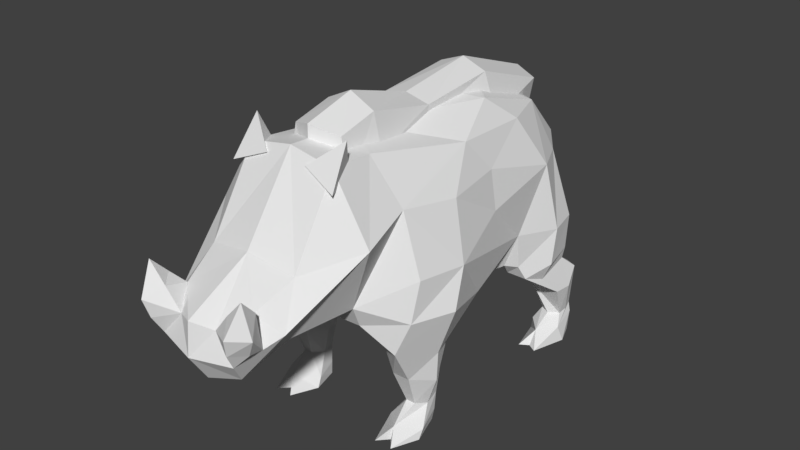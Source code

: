 # Source: BoarWalk.blend  (saved by Blender 2.77.0; exported with 4.5.12 LTS)
import bpy
from mathutils import Matrix  # noqa: F401  (used for matrix-valued properties, if any)

bpy.ops.wm.read_factory_settings(use_empty=True)
scene = bpy.context.scene
scene.name = 'Scene'

# ---- collections
col_collection_1 = bpy.data.collections.new('Collection 1'); scene.collection.children.link(col_collection_1)

# ---- world
world_world = bpy.data.worlds.new('World'); scene.world = world_world
world_world.color = (0.05088, 0.05088, 0.05088)
world_world.use_sun_shadow = False
world_world.sun_shadow_jitter_overblur = 0.0
world_world.cycles.sampling_method = 'MANUAL'

# ---- meshes
me_cube_004 = bpy.data.meshes.new('Cube.004')
me_cube_004.from_pydata([(0.3104, 0.6772, 1.062), (0.3677, 0.321, 0.7441), (0.2356, 0.766, 0.5812), (0.405, 0.4762, 1.075), (0.1818, 0.889, 0.7799), (0.4213, 0.673, 0.5566), (0.361, 0.3473, 0.5598), (0.2998, 0.3158, 0.5598), (0.4213, 0.691, 0.734), (0.4581, 0.4922, 0.5483), (0.4569, 0.5255, 0.7308), (0.4129, 0.4922, 0.4491), (0.4055, 0.6783, 0.4911), (0.2818, 0.3748, 0.4911), (0.3881, 0.3748, 0.4911), (0.2644, 0.7314, 0.4911), (0.2891, 0.6861, 0.3406), (0.2953, 0.5867, 0.3449), (0.4326, 0.7639, 0.4174), (0.31, 0.7639, 0.4174), (0.4535, 0.6861, 0.3406), (0.4473, 0.5867, 0.3449), (0.3193, 0.7214, 0.1768), (0.3193, 0.6648, 0.1742), (0.407, 0.7787, 0.1844), (0.3356, 0.7787, 0.1844), (0.4233, 0.7214, 0.1768), (0.4233, 0.6648, 0.1742), (0.2944, 0.6156, 0.1208), (0.3713, 0.5271, 0.1174), (0.4242, 0.7665, 0.1436), (0.3185, 0.7665, 0.1436), (0.4483, 0.6156, 0.1208), (0.2739, 0.6361, 0.04242), (0.3248, 0.4476, 0.04804), (0.4338, 0.7327, 0.04995), (0.3089, 0.7327, 0.04995), (0.4688, 0.6361, 0.04242), (0.4178, 0.4476, 0.04804), (0.3713, 0.4765, 0.04804), (0.3713, 0.6326, 0.1742), (0.3716, 0.8062, 0.1844), (0.3731, 0.794, 0.1436), (0.3681, 0.7914, 0.4174), (0.2412, -0.5555, 0.6112), (0.3771, 0.7602, 0.04995), (0.4119, -0.7969, 1.138), (0.3606, -0.5306, 1.204), (0.2265, -0.7969, 1.442), (0.298, -1.163, 0.8872), (0.2688, -0.7459, 0.7993), (0.2102, -0.5631, 1.422), (0.2278, -1.085, 0.8004), (0.2314, -1.034, 1.063), (0.2027, -1.351, 0.7928), (0.09896, -1.337, 0.914), (0.1655, -1.283, 0.6895), (0.1905, -1.222, 0.9706), (0.2569, -1.244, 0.8465), (0.2624, -1.319, 0.8587), (0.2203, -1.396, 0.8738), (0.2496, -1.263, 1.018), (0.3087, -1.339, 0.9481), (0.2365, -1.419, 0.9609), (0.1774, -1.342, 1.012), (0.2622, -1.342, 1.104), (0.2492, -0.7364, 1.547), (0.1963, -0.6728, 1.364), (0.1064, -0.828, 1.43), (0.2779, -0.8579, 1.361), (0.1936, 0.8358, 1.085), (0.4021, 0.0705, 0.9849), (0.3706, 0.0705, 1.181), (0.4996, -0.2928, 0.8952), (0.4108, -0.2396, 1.167), (0.09377, 0.4338, 0.5341), (0.1954, 0.0705, 0.5263), (0.1919, -0.2358, 0.5993), (0.2124, 0.2227, 1.436), (0.2058, 0.6224, 1.31), (0.3023, 0.3575, 1.32), (0.3215, -0.06047, 1.342), (0.4574, -0.5362, 0.9077), (0.4131, -0.06047, 0.6275), (0.1429, -0.4814, 0.6598), (0.1706, -0.6381, 1.283), (0.127, -0.6381, 1.498), (0.1049, 0.7563, 1.245), (0.127, 0.7563, 1.366), (0.127, -0.4383, 1.548), (0.1706, -0.4383, 1.37), (0.127, -0.07775, 1.378), (0.127, -0.07775, 1.47), (0.1988, 0.3393, 1.304), (0.127, 0.3393, 1.511), (0.3805, -0.6099, 0.546), (0.3805, -0.2116, 0.546), (0.227, -0.3754, 0.5358), (0.4416, -0.3852, 0.4732), (0.4452, -0.5802, 0.7121), (0.5237, -0.3754, 0.7121), (0.2575, -0.6947, 0.6891), (0.2384, -0.3728, 0.3116), (0.2715, -0.4918, 0.3478), (0.4257, -0.3728, 0.3116), (0.3605, -0.2539, 0.3478), (0.3605, -0.4918, 0.3478), (0.2617, -0.2683, 0.3744), (0.2715, -0.3697, 0.163), (0.2995, -0.4313, 0.1811), (0.3738, -0.3697, 0.163), (0.3528, -0.2802, 0.1693), (0.3469, -0.4313, 0.1811), (0.2979, -0.2877, 0.1678), (0.2143, -0.4811, 0.03894), (0.2692, -0.619, 0.04443), (0.4141, -0.4811, 0.03894), (0.3636, -0.3229, 0.03944), (0.3617, -0.619, 0.04443), (0.2563, -0.3383, 0.03312), (0.2231, -0.4522, 0.0815), (0.3202, -0.5472, 0.1066), (0.266, -0.3252, 0.08911), (0.4139, -0.4522, 0.0815), (0.3684, -0.3117, 0.09401), (0.3142, -0.5612, 0.03894), (-0.3104, 0.6772, 1.062), (-0.3677, 0.321, 0.7441), (-0.2356, 0.766, 0.5812), (-0.405, 0.4762, 1.075), (-0.1818, 0.889, 0.7799), (-0.4213, 0.673, 0.5566), (-0.361, 0.3473, 0.5598), (-0.2998, 0.3158, 0.5598), (-0.4213, 0.691, 0.734), (-0.4581, 0.4922, 0.5483), (-0.4569, 0.5255, 0.7308), (-0.4129, 0.4922, 0.4491), (-0.4055, 0.6783, 0.4911), (-0.2818, 0.3748, 0.4911), (-0.3881, 0.3748, 0.4911), (-0.2644, 0.7314, 0.4911), (-0.2891, 0.6861, 0.3406), (-0.2953, 0.5867, 0.3449), (-0.4326, 0.7639, 0.4174), (-0.31, 0.7639, 0.4174), (-0.4535, 0.6861, 0.3406), (-0.4473, 0.5867, 0.3449), (-0.3193, 0.7214, 0.1768), (-0.3193, 0.6648, 0.1742), (-0.407, 0.7787, 0.1844), (-0.3356, 0.7787, 0.1844), (-0.4233, 0.7214, 0.1768), (-0.4233, 0.6648, 0.1742), (-0.2944, 0.6156, 0.1208), (-0.3713, 0.5271, 0.1174), (-0.4242, 0.7665, 0.1436), (-0.3185, 0.7665, 0.1436), (-0.4483, 0.6156, 0.1208), (-0.2739, 0.6361, 0.04242), (-0.3248, 0.4476, 0.04804), (-0.4338, 0.7327, 0.04995), (-0.3089, 0.7327, 0.04995), (-0.4688, 0.6361, 0.04242), (-0.4178, 0.4476, 0.04804), (-0.3713, 0.4765, 0.04804), (-0.3713, 0.6326, 0.1742), (-0.3716, 0.8062, 0.1844), (-0.3731, 0.794, 0.1436), (-0.3681, 0.7914, 0.4174), (-0.2412, -0.5555, 0.6112), (-0.3771, 0.7602, 0.04995), (-0.4119, -0.7969, 1.138), (0.0, -0.4282, 1.457), (0.0, -0.6793, 0.6661), (0.0, -0.7969, 1.483), (-0.3606, -0.5306, 1.204), (-0.2265, -0.7969, 1.442), (-0.298, -1.163, 0.8872), (-0.2688, -0.7459, 0.7993), (0.0, -1.063, 1.108), (0.0, -1.103, 0.6361), (-0.2102, -0.5631, 1.422), (-0.2278, -1.085, 0.8004), (-0.2314, -1.034, 1.063), (0.0, -1.083, 0.7226), (0.0, -1.403, 0.781), (0.0, -1.387, 0.9414), (0.0, -1.315, 0.6421), (-0.2027, -1.351, 0.7928), (-0.09896, -1.337, 0.914), (-0.1655, -1.283, 0.6895), (0.0, -1.283, 0.6895), (-0.1905, -1.222, 0.9706), (-0.2569, -1.244, 0.8465), (-0.2624, -1.319, 0.8587), (-0.2203, -1.396, 0.8738), (-0.2496, -1.263, 1.018), (-0.3087, -1.339, 0.9481), (-0.2365, -1.419, 0.9609), (-0.1774, -1.342, 1.012), (-0.2622, -1.342, 1.104), (-0.2492, -0.7364, 1.547), (-0.1963, -0.6728, 1.364), (-0.1064, -0.828, 1.43), (-0.2779, -0.8579, 1.361), (0.0, 0.9051, 0.9372), (-0.1936, 0.8358, 1.085), (0.0, 0.8358, 0.7709), (0.0, 0.8358, 1.132), (-0.4021, 0.0705, 0.9849), (-0.3706, 0.0705, 1.181), (-0.4996, -0.2928, 0.8952), (-0.4108, -0.2396, 1.167), (0.0, 0.0705, 0.4933), (-0.09377, 0.4338, 0.5341), (-0.1954, 0.0705, 0.5263), (0.0, -0.2627, 0.5263), (-0.1919, -0.2358, 0.5993), (0.0, 0.0705, 1.476), (-0.2124, 0.2227, 1.436), (0.0, 0.4338, 1.436), (0.0, 0.6816, 1.324), (-0.2058, 0.6224, 1.31), (0.0, 0.6772, 0.6275), (-0.3023, 0.3575, 1.32), (-0.3215, -0.06047, 1.342), (-0.4574, -0.5362, 0.9077), (-0.4131, -0.06047, 0.6275), (0.0, -0.5362, 0.6656), (-0.1429, -0.4814, 0.6598), (-0.1706, -0.6381, 1.283), (-0.127, -0.6381, 1.498), (-0.1049, 0.7563, 1.245), (-0.127, 0.7563, 1.366), (-0.127, -0.4383, 1.548), (-0.1706, -0.4383, 1.37), (-0.127, -0.07775, 1.378), (-0.127, -0.07775, 1.47), (-0.1988, 0.3393, 1.304), (-0.127, 0.3393, 1.511), (0.0, 0.7968, 1.397), (0.0, 0.7968, 1.186), (0.0, -0.6977, 1.54), (0.0, -0.6977, 1.239), (0.0, -0.4383, 1.61), (0.0, -0.4383, 1.36), (0.0, -0.07775, 1.501), (0.0, -0.07775, 1.372), (0.0, 0.3393, 1.559), (0.0, 0.3393, 1.268), (-0.3805, -0.6099, 0.546), (-0.3805, -0.2116, 0.546), (-0.227, -0.3754, 0.5358), (-0.4416, -0.3852, 0.4732), (-0.4452, -0.5802, 0.7121), (-0.5237, -0.3754, 0.7121), (-0.2575, -0.6947, 0.6891), (-0.2384, -0.3728, 0.3116), (-0.2715, -0.4918, 0.3478), (-0.4257, -0.3728, 0.3116), (-0.3605, -0.2539, 0.3478), (-0.3605, -0.4918, 0.3478), (-0.2617, -0.2683, 0.3744), (-0.2715, -0.3697, 0.163), (-0.2995, -0.4313, 0.1811), (-0.3738, -0.3697, 0.163), (-0.3528, -0.2802, 0.1693), (-0.3469, -0.4313, 0.1811), (-0.2979, -0.2877, 0.1678), (-0.2143, -0.4811, 0.03894), (-0.2692, -0.619, 0.04443), (-0.4141, -0.4811, 0.03894), (-0.3636, -0.3229, 0.03944), (-0.3617, -0.619, 0.04443), (-0.2563, -0.3383, 0.03312), (-0.2231, -0.4522, 0.0815), (-0.3202, -0.5472, 0.1066), (-0.266, -0.3252, 0.08911), (-0.4139, -0.4522, 0.0815), (-0.3684, -0.3117, 0.09401), (-0.3142, -0.5612, 0.03894)], [], [(10, 1, 6, 9), (4, 8, 5, 2), (8, 0, 10), (4, 0, 8), (2, 5, 12, 15), (8, 10, 9, 5), (5, 9, 11, 12), (9, 6, 14, 11), (7, 6, 1), (17, 16, 22, 23), (18, 20, 26, 24), (19, 16, 15), (15, 12, 18, 43, 19), (12, 11, 20, 18), (11, 14, 21, 20), (22, 25, 31, 28), (25, 41, 42, 31), (20, 21, 27, 26), (21, 17, 23, 40, 27), (19, 43, 41, 25), (16, 19, 25, 22), (32, 29, 38, 37), (29, 28, 33, 34), (24, 26, 32, 30), (23, 22, 28, 29), (26, 27, 29, 32), (33, 36, 45, 35, 37), (34, 33, 37, 38, 39), (31, 42, 45, 36), (28, 31, 36, 33), (30, 32, 37, 35), (29, 39, 38), (29, 34, 39), (23, 29, 40), (27, 40, 29), (14, 13, 17, 21), (45, 42, 30, 35), (41, 43, 18, 24), (42, 41, 24, 30), (17, 13, 15, 16), (46, 51, 48), (46, 53, 49), (46, 52, 50), (46, 50, 47), (181, 52, 56, 188), (49, 53, 57, 58), (53, 180, 187, 55, 57), (174, 52, 181), (175, 53, 48), (175, 51, 173), (46, 47, 51), (46, 48, 53), (46, 49, 52), (52, 49, 58, 54, 56), (174, 50, 52), (175, 180, 53), (175, 48, 51), (186, 55, 187), (186, 56, 54), (186, 54, 55), (186, 188, 56), (62, 59, 58), (60, 54, 59), (60, 55, 54), (57, 58, 54, 55), (60, 59, 62, 63), (55, 60, 63, 64), (58, 57, 61, 62), (57, 55, 64, 61), (64, 63, 65), (62, 61, 65), (61, 64, 65), (63, 62, 65), (66, 67, 68), (66, 68, 69), (66, 69, 67), (67, 69, 68), (206, 209, 70), (206, 70, 4), (70, 79, 0), (206, 4, 208), (71, 3, 72), (72, 80, 81), (3, 79, 80), (71, 74, 73), (73, 47, 82), (72, 81, 74), (71, 73, 1), (71, 1, 3), (214, 75, 76), (214, 77, 217), (217, 84, 229), (76, 83, 77), (219, 173, 78), (47, 81, 51), (219, 78, 221), (221, 79, 222), (4, 70, 0), (208, 4, 224), (72, 3, 80), (3, 0, 79), (71, 72, 74), (73, 74, 47), (74, 81, 47), (1, 73, 83), (50, 82, 47), (50, 174, 101, 99), (174, 229, 84), (214, 76, 77), (217, 77, 84), (78, 173, 81), (221, 78, 79), (78, 81, 80), (78, 80, 79), (51, 81, 173), (241, 88, 87, 242), (89, 86, 85, 90), (250, 242, 87, 93), (244, 246, 90, 85), (92, 89, 90, 91), (94, 92, 91, 93), (246, 248, 91, 90), (88, 94, 93, 87), (248, 250, 93, 91), (92, 94, 249, 247), (89, 92, 247, 245), (86, 89, 245, 243), (94, 88, 241, 249), (86, 243, 244, 85), (2, 224, 4), (2, 15, 224), (13, 75, 224, 15), (7, 75, 13), (75, 7, 76), (7, 1, 76), (76, 1, 83), (209, 79, 70), (6, 7, 13, 14), (84, 77, 97), (77, 83, 96), (100, 99, 95, 98), (99, 101, 95), (83, 100, 98, 96), (73, 100, 83), (73, 82, 99, 100), (82, 50, 99), (174, 44, 101), (95, 101, 44), (107, 105, 111, 113), (105, 104, 110, 111), (0, 3, 10), (1, 10, 3), (120, 122, 119, 114), (121, 120, 114, 115), (106, 103, 109, 112), (103, 102, 108, 109), (102, 107, 113, 108), (104, 106, 112, 110), (96, 98, 104, 105), (77, 96, 105, 107), (44, 97, 102, 103), (97, 77, 107, 102), (98, 95, 106, 104), (95, 44, 103, 106), (125, 114, 116), (116, 118, 125), (123, 121, 118, 116), (124, 123, 116, 117), (122, 124, 117, 119), (118, 121, 125), (113, 111, 124, 122), (111, 110, 123, 124), (110, 112, 121, 123), (109, 108, 120, 121), (108, 113, 122, 120), (174, 84, 44), (97, 44, 84), (75, 214, 224), (115, 114, 125), (121, 115, 125), (112, 109, 121), (116, 114, 119, 117), (79, 209, 222), (59, 54, 58), (136, 135, 132, 127), (130, 128, 131, 134), (134, 136, 126), (130, 134, 126), (128, 141, 138, 131), (134, 131, 135, 136), (131, 138, 137, 135), (135, 137, 140, 132), (133, 127, 132), (143, 149, 148, 142), (144, 150, 152, 146), (145, 141, 142), (141, 145, 169, 144, 138), (138, 144, 146, 137), (137, 146, 147, 140), (148, 154, 157, 151), (151, 157, 168, 167), (146, 152, 153, 147), (147, 153, 166, 149, 143), (145, 151, 167, 169), (142, 148, 151, 145), (158, 163, 164, 155), (155, 160, 159, 154), (150, 156, 158, 152), (149, 155, 154, 148), (152, 158, 155, 153), (159, 163, 161, 171, 162), (160, 165, 164, 163, 159), (157, 162, 171, 168), (154, 159, 162, 157), (156, 161, 163, 158), (155, 164, 165), (155, 165, 160), (149, 166, 155), (153, 155, 166), (140, 147, 143, 139), (171, 161, 156, 168), (167, 150, 144, 169), (168, 156, 150, 167), (143, 142, 141, 139), (172, 177, 182), (172, 178, 184), (172, 179, 183), (172, 176, 179), (181, 188, 191, 183), (178, 194, 193, 184), (184, 193, 190, 187, 180), (174, 181, 183), (175, 177, 184), (175, 173, 182), (172, 182, 176), (172, 184, 177), (172, 183, 178), (185, 192, 188, 181), (183, 191, 189, 194, 178), (174, 183, 179), (174, 185, 181), (175, 184, 180), (175, 182, 177), (186, 187, 190), (186, 189, 191), (186, 190, 189), (186, 191, 188), (198, 194, 195), (196, 195, 189), (196, 189, 190), (193, 190, 189, 194), (196, 199, 198, 195), (190, 200, 199, 196), (194, 198, 197, 193), (193, 197, 200, 190), (200, 201, 199), (198, 201, 197), (197, 201, 200), (199, 201, 198), (202, 204, 203), (202, 205, 204), (202, 203, 205), (203, 204, 205), (206, 207, 209), (206, 130, 207), (207, 126, 223), (206, 208, 130), (210, 211, 129), (211, 226, 225), (129, 225, 223), (210, 212, 213), (212, 227, 176), (211, 213, 226), (210, 127, 212), (210, 129, 127), (214, 216, 215), (214, 217, 218), (217, 229, 230), (216, 218, 228), (219, 220, 173), (176, 182, 226), (219, 221, 220), (221, 222, 223), (130, 126, 207), (208, 224, 130), (211, 225, 129), (129, 223, 126), (210, 213, 211), (212, 176, 213), (213, 176, 226), (127, 228, 212), (179, 176, 227), (179, 255, 257, 174), (174, 230, 229), (214, 218, 216), (217, 230, 218), (220, 226, 173), (221, 223, 220), (220, 225, 226), (220, 223, 225), (182, 173, 226), (241, 242, 233, 234), (235, 236, 231, 232), (250, 239, 233, 242), (244, 231, 236, 246), (238, 237, 236, 235), (240, 239, 237, 238), (246, 236, 237, 248), (234, 233, 239, 240), (248, 237, 239, 250), (238, 247, 249, 240), (235, 245, 247, 238), (232, 243, 245, 235), (240, 249, 241, 234), (232, 231, 244, 243), (128, 130, 224), (128, 224, 141), (139, 141, 224, 215), (133, 139, 215), (215, 216, 133), (133, 216, 127), (216, 228, 127), (209, 207, 223), (132, 140, 139, 133), (230, 253, 218), (218, 252, 228), (256, 254, 251, 255), (255, 251, 257), (228, 252, 254, 256), (212, 228, 256), (212, 256, 255, 227), (227, 255, 179), (174, 257, 170), (251, 170, 257), (263, 269, 267, 261), (261, 267, 266, 260), (126, 136, 129), (127, 129, 136), (276, 270, 275, 278), (277, 271, 270, 276), (262, 268, 265, 259), (259, 265, 264, 258), (258, 264, 269, 263), (260, 266, 268, 262), (252, 261, 260, 254), (218, 263, 261, 252), (170, 259, 258, 253), (253, 258, 263, 218), (254, 260, 262, 251), (251, 262, 259, 170), (281, 272, 270), (272, 281, 274), (279, 272, 274, 277), (280, 273, 272, 279), (278, 275, 273, 280), (274, 281, 277), (269, 278, 280, 267), (267, 280, 279, 266), (266, 279, 277, 268), (265, 277, 276, 264), (264, 276, 278, 269), (174, 170, 230), (253, 230, 170), (215, 224, 214), (271, 281, 270), (277, 281, 271), (268, 277, 265), (272, 273, 275, 270), (223, 222, 209), (195, 194, 189)])
_ca = me_cube_004.color_attributes.new('Col', 'BYTE_COLOR', 'CORNER')
_ca.data.foreach_set('color', [0.1651, 0.117, 0.07227, 1.0, 0.1651, 0.117, 0.07227, 1.0, 0.1651, 0.117, 0.07227, 1.0, 0.1651, 0.117, 0.07227, 1.0, 0.1651, 0.117, 0.07227, 1.0, 0.1651, 0.117, 0.07227, 1.0, 0.1651, 0.117, 0.07227, 1.0, 0.1651, 0.117, 0.07227, 1.0, 0.1651, 0.117, 0.07227, 1.0, 0.1651, 0.117, 0.07227, 1.0, 0.1651, 0.117, 0.07227, 1.0, 0.1651, 0.117, 0.07227, 1.0, 0.1651, 0.117, 0.07227, 1.0, 0.1651, 0.117, 0.07227, 1.0, 0.1651, 0.117, 0.07227, 1.0, 0.1651, 0.117, 0.07227, 1.0, 0.1651, 0.117, 0.07227, 1.0, 0.1651, 0.117, 0.07227, 1.0, 0.1651, 0.117, 0.07227, 1.0, 0.1651, 0.117, 0.07227, 1.0, 0.1651, 0.117, 0.07227, 1.0, 0.1651, 0.117, 0.07227, 1.0, 0.1651, 0.117, 0.07227, 1.0, 0.1651, 0.117, 0.07227, 1.0, 0.1651, 0.117, 0.07227, 1.0, 0.1651, 0.117, 0.07227, 1.0, 0.1651, 0.117, 0.07227, 1.0, 0.1651, 0.117, 0.07227, 1.0, 0.1651, 0.117, 0.07227, 1.0, 0.1651, 0.117, 0.07227, 1.0, 0.1651, 0.117, 0.07227, 1.0, 0.1651, 0.117, 0.07227, 1.0, 0.1651, 0.117, 0.07227, 1.0, 0.1651, 0.117, 0.07227, 1.0, 0.1651, 0.117, 0.07227, 1.0, 0.1651, 0.117, 0.07227, 1.0, 0.1651, 0.117, 0.07227, 1.0, 0.1651, 0.117, 0.07227, 1.0, 0.1651, 0.117, 0.07227, 1.0, 0.1651, 0.117, 0.07227, 1.0, 0.1651, 0.117, 0.07227, 1.0, 0.1651, 0.117, 0.07227, 1.0, 0.1651, 0.117, 0.07227, 1.0, 0.1651, 0.117, 0.07227, 1.0, 0.1651, 0.117, 0.07227, 1.0, 0.1651, 0.117, 0.07227, 1.0, 0.1651, 0.117, 0.07227, 1.0, 0.1651, 0.117, 0.07227, 1.0, 0.1651, 0.117, 0.07227, 1.0, 0.1651, 0.117, 0.07227, 1.0, 0.1651, 0.117, 0.07227, 1.0, 0.1651, 0.117, 0.07227, 1.0, 0.1651, 0.117, 0.07227, 1.0, 0.1651, 0.117, 0.07227, 1.0, 0.1651, 0.117, 0.07227, 1.0, 0.1651, 0.117, 0.07227, 1.0, 0.1651, 0.117, 0.07227, 1.0, 0.1651, 0.117, 0.07227, 1.0, 0.1651, 0.117, 0.07227, 1.0, 0.1651, 0.117, 0.07227, 1.0, 0.1651, 0.117, 0.07227, 1.0, 0.1651, 0.117, 0.07227, 1.0, 0.1651, 0.117, 0.07227, 1.0, 0.1651, 0.117, 0.07227, 1.0, 0.1651, 0.117, 0.07227, 1.0, 0.1651, 0.117, 0.07227, 1.0, 0.1651, 0.117, 0.07227, 1.0, 0.1651, 0.117, 0.07227, 1.0, 0.1651, 0.117, 0.07227, 1.0, 0.1651, 0.117, 0.07227, 1.0, 0.1651, 0.117, 0.07227, 1.0, 0.1651, 0.117, 0.07227, 1.0, 0.1651, 0.117, 0.07227, 1.0, 0.1651, 0.117, 0.07227, 1.0, 0.1651, 0.117, 0.07227, 1.0, 0.1651, 0.117, 0.07227, 1.0, 0.1651, 0.117, 0.07227, 1.0, 0.1651, 0.117, 0.07227, 1.0, 0.1651, 0.117, 0.07227, 1.0, 0.1651, 0.117, 0.07227, 1.0, 0.1651, 0.117, 0.07227, 1.0, 0.1651, 0.117, 0.07227, 1.0, 1.0, 1.0, 1.0, 1.0, 1.0, 1.0, 1.0, 1.0, 1.0, 1.0, 1.0, 1.0, 1.0, 1.0, 1.0, 1.0, 1.0, 1.0, 1.0, 1.0, 1.0, 1.0, 1.0, 1.0, 1.0, 1.0, 1.0, 1.0, 1.0, 1.0, 1.0, 1.0, 0.1651, 0.117, 0.07227, 1.0, 0.1651, 0.117, 0.07227, 1.0, 0.1651, 0.117, 0.07227, 1.0, 0.1651, 0.117, 0.07227, 1.0, 0.1651, 0.117, 0.07227, 1.0, 0.1651, 0.117, 0.07227, 1.0, 0.1651, 0.117, 0.07227, 1.0, 0.1651, 0.117, 0.07227, 1.0, 0.1651, 0.117, 0.07227, 1.0, 0.1651, 0.117, 0.07227, 1.0, 0.1651, 0.117, 0.07227, 1.0, 0.1651, 0.117, 0.07227, 1.0, 0.1651, 0.117, 0.07227, 1.0, 0.1651, 0.117, 0.07227, 1.0, 0.1651, 0.117, 0.07227, 1.0, 0.1651, 0.117, 0.07227, 1.0, 0.1651, 0.117, 0.07227, 1.0, 1.0, 1.0, 1.0, 1.0, 1.0, 1.0, 1.0, 1.0, 1.0, 1.0, 1.0, 1.0, 1.0, 1.0, 1.0, 1.0, 1.0, 1.0, 1.0, 1.0, 0.1651, 0.117, 0.07227, 1.0, 0.1651, 0.117, 0.07227, 1.0, 0.1651, 0.117, 0.07227, 1.0, 0.1651, 0.117, 0.07227, 1.0, 0.1651, 0.117, 0.07227, 1.0, 0.1651, 0.117, 0.07227, 1.0, 0.1651, 0.117, 0.07227, 1.0, 0.1651, 0.117, 0.07227, 1.0, 0.1651, 0.117, 0.07227, 1.0, 0.1651, 0.117, 0.07227, 1.0, 0.1651, 0.117, 0.07227, 1.0, 0.1651, 0.117, 0.07227, 1.0, 1.0, 1.0, 1.0, 1.0, 1.0, 1.0, 1.0, 1.0, 1.0, 1.0, 1.0, 1.0, 1.0, 1.0, 1.0, 1.0, 1.0, 1.0, 1.0, 1.0, 1.0, 1.0, 1.0, 1.0, 0.1651, 0.117, 0.07227, 1.0, 0.1651, 0.117, 0.07227, 1.0, 0.1651, 0.117, 0.07227, 1.0, 0.1651, 0.117, 0.07227, 1.0, 0.1651, 0.117, 0.07227, 1.0, 0.1651, 0.117, 0.07227, 1.0, 0.1651, 0.117, 0.07227, 1.0, 0.1651, 0.117, 0.07227, 1.0, 0.1651, 0.117, 0.07227, 1.0, 0.1651, 0.117, 0.07227, 1.0, 0.1651, 0.117, 0.07227, 1.0, 0.1651, 0.117, 0.07227, 1.0, 0.1651, 0.117, 0.07227, 1.0, 0.1651, 0.117, 0.07227, 1.0, 0.1651, 0.117, 0.07227, 1.0, 0.1651, 0.117, 0.07227, 1.0, 0.1651, 0.117, 0.07227, 1.0, 0.1651, 0.117, 0.07227, 1.0, 0.1651, 0.117, 0.07227, 1.0, 0.1651, 0.117, 0.07227, 1.0, 0.1651, 0.117, 0.07227, 1.0, 0.1651, 0.117, 0.07227, 1.0, 0.1651, 0.117, 0.07227, 1.0, 0.1651, 0.117, 0.07227, 1.0, 0.1651, 0.117, 0.07227, 1.0, 0.1651, 0.117, 0.07227, 1.0, 0.1651, 0.117, 0.07227, 1.0, 0.1651, 0.117, 0.07227, 1.0, 0.1651, 0.117, 0.07227, 1.0, 0.1651, 0.117, 0.07227, 1.0, 0.1651, 0.117, 0.07227, 1.0, 0.1651, 0.117, 0.07227, 1.0, 0.1651, 0.117, 0.07227, 1.0, 0.1651, 0.117, 0.07227, 1.0, 0.1651, 0.117, 0.07227, 1.0, 0.1651, 0.117, 0.07227, 1.0, 0.1651, 0.117, 0.07227, 1.0, 0.1651, 0.117, 0.07227, 1.0, 0.1651, 0.117, 0.07227, 1.0, 0.1651, 0.117, 0.07227, 1.0, 0.1651, 0.117, 0.07227, 1.0, 0.1651, 0.117, 0.07227, 1.0, 0.1651, 0.117, 0.07227, 1.0, 0.1651, 0.117, 0.07227, 1.0, 0.1651, 0.117, 0.07227, 1.0, 0.1651, 0.117, 0.07227, 1.0, 0.1651, 0.117, 0.07227, 1.0, 0.1651, 0.117, 0.07227, 1.0, 0.1651, 0.117, 0.07227, 1.0, 0.1651, 0.117, 0.07227, 1.0, 0.1651, 0.117, 0.07227, 1.0, 0.1651, 0.117, 0.07227, 1.0, 0.1651, 0.117, 0.07227, 1.0, 0.1651, 0.117, 0.07227, 1.0, 0.1651, 0.117, 0.07227, 1.0, 0.1651, 0.117, 0.07227, 1.0, 0.1651, 0.117, 0.07227, 1.0, 0.1651, 0.117, 0.07227, 1.0, 0.1651, 0.117, 0.07227, 1.0, 0.1651, 0.117, 0.07227, 1.0, 0.1651, 0.117, 0.07227, 1.0, 0.1651, 0.117, 0.07227, 1.0, 0.1651, 0.117, 0.07227, 1.0, 0.1651, 0.117, 0.07227, 1.0, 0.1651, 0.117, 0.07227, 1.0, 0.1651, 0.117, 0.07227, 1.0, 0.1651, 0.117, 0.07227, 1.0, 0.1651, 0.117, 0.07227, 1.0, 0.1651, 0.117, 0.07227, 1.0, 0.1651, 0.117, 0.07227, 1.0, 0.1651, 0.117, 0.07227, 1.0, 0.1651, 0.117, 0.07227, 1.0, 0.1651, 0.117, 0.07227, 1.0, 0.1651, 0.117, 0.07227, 1.0, 0.1651, 0.117, 0.07227, 1.0, 0.1651, 0.117, 0.07227, 1.0, 0.1651, 0.117, 0.07227, 1.0, 0.1651, 0.117, 0.07227, 1.0, 0.1651, 0.117, 0.07227, 1.0, 0.1651, 0.117, 0.07227, 1.0, 0.1651, 0.117, 0.07227, 1.0, 0.1651, 0.117, 0.07227, 1.0, 0.1651, 0.117, 0.07227, 1.0, 0.1651, 0.117, 0.07227, 1.0, 0.1651, 0.117, 0.07227, 1.0, 0.1651, 0.117, 0.07227, 1.0, 0.1651, 0.117, 0.07227, 1.0, 0.1651, 0.117, 0.07227, 1.0, 0.1651, 0.117, 0.07227, 1.0, 0.1651, 0.117, 0.07227, 1.0, 0.1651, 0.117, 0.07227, 1.0, 0.1651, 0.117, 0.07227, 1.0, 0.1651, 0.117, 0.07227, 1.0, 0.1651, 0.117, 0.07227, 1.0, 0.1651, 0.117, 0.07227, 1.0, 1.0, 1.0, 1.0, 1.0, 1.0, 1.0, 1.0, 1.0, 1.0, 1.0, 1.0, 1.0, 1.0, 1.0, 1.0, 1.0, 1.0, 1.0, 1.0, 1.0, 1.0, 1.0, 1.0, 1.0, 1.0, 1.0, 1.0, 1.0, 1.0, 1.0, 1.0, 1.0, 1.0, 1.0, 1.0, 1.0, 1.0, 1.0, 1.0, 1.0, 1.0, 1.0, 1.0, 1.0, 1.0, 1.0, 1.0, 1.0, 1.0, 1.0, 1.0, 1.0, 1.0, 1.0, 1.0, 1.0, 1.0, 1.0, 1.0, 1.0, 1.0, 1.0, 1.0, 1.0, 1.0, 1.0, 1.0, 1.0, 1.0, 1.0, 1.0, 1.0, 1.0, 1.0, 1.0, 1.0, 1.0, 1.0, 1.0, 1.0, 1.0, 1.0, 1.0, 1.0, 1.0, 1.0, 1.0, 1.0, 1.0, 1.0, 1.0, 1.0, 1.0, 1.0, 1.0, 1.0, 1.0, 1.0, 1.0, 1.0, 1.0, 1.0, 1.0, 1.0, 1.0, 1.0, 1.0, 1.0, 1.0, 1.0, 1.0, 1.0, 1.0, 1.0, 1.0, 1.0, 1.0, 1.0, 1.0, 1.0, 1.0, 1.0, 1.0, 1.0, 1.0, 1.0, 1.0, 1.0, 1.0, 1.0, 1.0, 1.0, 1.0, 1.0, 1.0, 1.0, 1.0, 1.0, 1.0, 1.0, 1.0, 1.0, 1.0, 1.0, 1.0, 1.0, 1.0, 1.0, 1.0, 1.0, 1.0, 1.0, 1.0, 1.0, 1.0, 1.0, 1.0, 1.0, 1.0, 1.0, 1.0, 1.0, 1.0, 1.0, 0.1651, 0.117, 0.07227, 1.0, 0.1651, 0.117, 0.07227, 1.0, 0.1651, 0.117, 0.07227, 1.0, 0.3278, 0.02732, 0.1144, 1.0, 0.3278, 0.02732, 0.1144, 1.0, 0.3278, 0.02732, 0.1144, 1.0, 0.1651, 0.117, 0.07227, 1.0, 0.1651, 0.117, 0.07227, 1.0, 0.1651, 0.117, 0.07227, 1.0, 1.0, 0.0, 1.0, 1.0, 1.0, 0.0, 1.0, 1.0, 1.0, 0.0, 1.0, 1.0, 0.1651, 0.117, 0.07227, 1.0, 0.1651, 0.117, 0.07227, 1.0, 0.1651, 0.117, 0.07227, 1.0, 0.1651, 0.117, 0.07227, 1.0, 0.1651, 0.117, 0.07227, 1.0, 0.1651, 0.117, 0.07227, 1.0, 0.1651, 0.117, 0.07227, 1.0, 0.1651, 0.117, 0.07227, 1.0, 0.1651, 0.117, 0.07227, 1.0, 0.1651, 0.117, 0.07227, 1.0, 0.1651, 0.117, 0.07227, 1.0, 0.1651, 0.117, 0.07227, 1.0, 0.1651, 0.117, 0.07227, 1.0, 0.1651, 0.117, 0.07227, 1.0, 0.1651, 0.117, 0.07227, 1.0, 0.1651, 0.117, 0.07227, 1.0, 0.1651, 0.117, 0.07227, 1.0, 0.1651, 0.117, 0.07227, 1.0, 0.1651, 0.117, 0.07227, 1.0, 0.1651, 0.117, 0.07227, 1.0, 0.1651, 0.117, 0.07227, 1.0, 0.1651, 0.117, 0.07227, 1.0, 0.1651, 0.117, 0.07227, 1.0, 0.1651, 0.117, 0.07227, 1.0, 0.1651, 0.117, 0.07227, 1.0, 0.1651, 0.117, 0.07227, 1.0, 0.1651, 0.117, 0.07227, 1.0, 0.1651, 0.117, 0.07227, 1.0, 0.1651, 0.117, 0.07227, 1.0, 0.1651, 0.117, 0.07227, 1.0, 0.1651, 0.117, 0.07227, 1.0, 0.1651, 0.117, 0.07227, 1.0, 0.1651, 0.117, 0.07227, 1.0, 0.1651, 0.117, 0.07227, 1.0, 0.1651, 0.117, 0.07227, 1.0, 0.1651, 0.117, 0.07227, 1.0, 0.1651, 0.117, 0.07227, 1.0, 0.1651, 0.117, 0.07227, 1.0, 0.1651, 0.117, 0.07227, 1.0, 0.1651, 0.117, 0.07227, 1.0, 0.1651, 0.117, 0.07227, 1.0, 0.1651, 0.117, 0.07227, 1.0, 0.1651, 0.117, 0.07227, 1.0, 0.1651, 0.117, 0.07227, 1.0, 0.1651, 0.117, 0.07227, 1.0, 0.1651, 0.117, 0.07227, 1.0, 0.1651, 0.117, 0.07227, 1.0, 0.1651, 0.117, 0.07227, 1.0, 0.1651, 0.117, 0.07227, 1.0, 0.1651, 0.117, 0.07227, 1.0, 0.1651, 0.117, 0.07227, 1.0, 0.1651, 0.117, 0.07227, 1.0, 0.1651, 0.117, 0.07227, 1.0, 0.1651, 0.117, 0.07227, 1.0, 0.1651, 0.117, 0.07227, 1.0, 0.1651, 0.117, 0.07227, 1.0, 0.1651, 0.117, 0.07227, 1.0, 0.1651, 0.117, 0.07227, 1.0, 0.1651, 0.117, 0.07227, 1.0, 0.1651, 0.117, 0.07227, 1.0, 0.1651, 0.117, 0.07227, 1.0, 0.1651, 0.117, 0.07227, 1.0, 0.1651, 0.117, 0.07227, 1.0, 0.1651, 0.117, 0.07227, 1.0, 0.1651, 0.117, 0.07227, 1.0, 0.1651, 0.117, 0.07227, 1.0, 0.1651, 0.117, 0.07227, 1.0, 0.1651, 0.117, 0.07227, 1.0, 0.1651, 0.117, 0.07227, 1.0, 0.1651, 0.117, 0.07227, 1.0, 0.1651, 0.117, 0.07227, 1.0, 0.1651, 0.117, 0.07227, 1.0, 0.1651, 0.117, 0.07227, 1.0, 0.1651, 0.117, 0.07227, 1.0, 0.1651, 0.117, 0.07227, 1.0, 0.1651, 0.117, 0.07227, 1.0, 0.1651, 0.117, 0.07227, 1.0, 0.1651, 0.117, 0.07227, 1.0, 0.1651, 0.117, 0.07227, 1.0, 0.1651, 0.117, 0.07227, 1.0, 0.1651, 0.117, 0.07227, 1.0, 0.1651, 0.117, 0.07227, 1.0, 0.1651, 0.117, 0.07227, 1.0, 0.1651, 0.117, 0.07227, 1.0, 0.1651, 0.117, 0.07227, 1.0, 0.1651, 0.117, 0.07227, 1.0, 0.1651, 0.117, 0.07227, 1.0, 0.1651, 0.117, 0.07227, 1.0, 0.1651, 0.117, 0.07227, 1.0, 0.1651, 0.117, 0.07227, 1.0, 0.1651, 0.117, 0.07227, 1.0, 0.1651, 0.117, 0.07227, 1.0, 0.1651, 0.117, 0.07227, 1.0, 0.1651, 0.117, 0.07227, 1.0, 0.1651, 0.117, 0.07227, 1.0, 0.1651, 0.117, 0.07227, 1.0, 0.1651, 0.117, 0.07227, 1.0, 0.1651, 0.117, 0.07227, 1.0, 0.1651, 0.117, 0.07227, 1.0, 0.1651, 0.117, 0.07227, 1.0, 0.1651, 0.117, 0.07227, 1.0, 0.1651, 0.117, 0.07227, 1.0, 0.1651, 0.117, 0.07227, 1.0, 0.1651, 0.117, 0.07227, 1.0, 0.1651, 0.117, 0.07227, 1.0, 0.1651, 0.117, 0.07227, 1.0, 0.1651, 0.117, 0.07227, 1.0, 0.1651, 0.117, 0.07227, 1.0, 0.1651, 0.117, 0.07227, 1.0, 0.1651, 0.117, 0.07227, 1.0, 0.1651, 0.117, 0.07227, 1.0, 0.1651, 0.117, 0.07227, 1.0, 0.1651, 0.117, 0.07227, 1.0, 0.1651, 0.117, 0.07227, 1.0, 0.1651, 0.117, 0.07227, 1.0, 0.02217, 0.016, 0.008568, 1.0, 0.02217, 0.016, 0.008568, 1.0, 0.02217, 0.016, 0.008568, 1.0, 0.02217, 0.016, 0.008568, 1.0, 0.02217, 0.016, 0.008568, 1.0, 0.02217, 0.016, 0.008568, 1.0, 0.02217, 0.016, 0.008568, 1.0, 0.02217, 0.016, 0.008568, 1.0, 0.02217, 0.016, 0.008568, 1.0, 0.02217, 0.016, 0.008568, 1.0, 0.02217, 0.016, 0.008568, 1.0, 0.02217, 0.016, 0.008568, 1.0, 0.02217, 0.016, 0.008568, 1.0, 0.02217, 0.016, 0.008568, 1.0, 0.02217, 0.016, 0.008568, 1.0, 0.02217, 0.016, 0.008568, 1.0, 0.02217, 0.016, 0.008568, 1.0, 0.02217, 0.016, 0.008568, 1.0, 0.02217, 0.016, 0.008568, 1.0, 0.02217, 0.016, 0.008568, 1.0, 0.02217, 0.016, 0.008568, 1.0, 0.02217, 0.016, 0.008568, 1.0, 0.02217, 0.016, 0.008568, 1.0, 0.02217, 0.016, 0.008568, 1.0, 0.02217, 0.016, 0.008568, 1.0, 0.02217, 0.016, 0.008568, 1.0, 0.02217, 0.016, 0.008568, 1.0, 0.02217, 0.016, 0.008568, 1.0, 0.02217, 0.016, 0.008568, 1.0, 0.02217, 0.016, 0.008568, 1.0, 0.02217, 0.016, 0.008568, 1.0, 0.02217, 0.016, 0.008568, 1.0, 0.02217, 0.016, 0.008568, 1.0, 0.02217, 0.016, 0.008568, 1.0, 0.02217, 0.016, 0.008568, 1.0, 0.02217, 0.016, 0.008568, 1.0, 0.02217, 0.016, 0.008568, 1.0, 0.02217, 0.016, 0.008568, 1.0, 0.02217, 0.016, 0.008568, 1.0, 0.02217, 0.016, 0.008568, 1.0, 0.02217, 0.016, 0.008568, 1.0, 0.02217, 0.016, 0.008568, 1.0, 0.02217, 0.016, 0.008568, 1.0, 0.02217, 0.016, 0.008568, 1.0, 0.02217, 0.016, 0.008568, 1.0, 0.02217, 0.016, 0.008568, 1.0, 0.02217, 0.016, 0.008568, 1.0, 0.02217, 0.016, 0.008568, 1.0, 0.02217, 0.016, 0.008568, 1.0, 0.02217, 0.016, 0.008568, 1.0, 0.02217, 0.016, 0.008568, 1.0, 0.02217, 0.016, 0.008568, 1.0, 0.02217, 0.016, 0.008568, 1.0, 0.02217, 0.016, 0.008568, 1.0, 0.02217, 0.016, 0.008568, 1.0, 0.02217, 0.016, 0.008568, 1.0, 0.1651, 0.117, 0.07227, 1.0, 0.1651, 0.117, 0.07227, 1.0, 0.1651, 0.117, 0.07227, 1.0, 0.1651, 0.117, 0.07227, 1.0, 0.1651, 0.117, 0.07227, 1.0, 0.1651, 0.117, 0.07227, 1.0, 0.1651, 0.117, 0.07227, 1.0, 0.1651, 0.117, 0.07227, 1.0, 0.1651, 0.117, 0.07227, 1.0, 0.1651, 0.117, 0.07227, 1.0, 0.1651, 0.117, 0.07227, 1.0, 0.1651, 0.117, 0.07227, 1.0, 0.1651, 0.117, 0.07227, 1.0, 0.1651, 0.117, 0.07227, 1.0, 0.1651, 0.117, 0.07227, 1.0, 0.1651, 0.117, 0.07227, 1.0, 0.1651, 0.117, 0.07227, 1.0, 0.1651, 0.117, 0.07227, 1.0, 0.1651, 0.117, 0.07227, 1.0, 0.1651, 0.117, 0.07227, 1.0, 0.1651, 0.117, 0.07227, 1.0, 0.1651, 0.117, 0.07227, 1.0, 0.1651, 0.117, 0.07227, 1.0, 0.1651, 0.117, 0.07227, 1.0, 0.1651, 0.117, 0.07227, 1.0, 0.1651, 0.117, 0.07227, 1.0, 0.1651, 0.117, 0.07227, 1.0, 0.1651, 0.117, 0.07227, 1.0, 0.1651, 0.117, 0.07227, 1.0, 0.1651, 0.117, 0.07227, 1.0, 0.1651, 0.117, 0.07227, 1.0, 0.1651, 0.117, 0.07227, 1.0, 0.1651, 0.117, 0.07227, 1.0, 0.1651, 0.117, 0.07227, 1.0, 0.1651, 0.117, 0.07227, 1.0, 0.1651, 0.117, 0.07227, 1.0, 0.1651, 0.117, 0.07227, 1.0, 0.1651, 0.117, 0.07227, 1.0, 0.1651, 0.117, 0.07227, 1.0, 0.1651, 0.117, 0.07227, 1.0, 0.1651, 0.117, 0.07227, 1.0, 0.1651, 0.117, 0.07227, 1.0, 0.1651, 0.117, 0.07227, 1.0, 0.1651, 0.117, 0.07227, 1.0, 0.1651, 0.117, 0.07227, 1.0, 0.1651, 0.117, 0.07227, 1.0, 0.1651, 0.117, 0.07227, 1.0, 0.1651, 0.117, 0.07227, 1.0, 0.1651, 0.117, 0.07227, 1.0, 0.1651, 0.117, 0.07227, 1.0, 0.1651, 0.117, 0.07227, 1.0, 0.1651, 0.117, 0.07227, 1.0, 0.1651, 0.117, 0.07227, 1.0, 0.1651, 0.117, 0.07227, 1.0, 0.1651, 0.117, 0.07227, 1.0, 0.1651, 0.117, 0.07227, 1.0, 0.1651, 0.117, 0.07227, 1.0, 0.1651, 0.117, 0.07227, 1.0, 0.1651, 0.117, 0.07227, 1.0, 0.1651, 0.117, 0.07227, 1.0, 0.1651, 0.117, 0.07227, 1.0, 0.1651, 0.117, 0.07227, 1.0, 0.1651, 0.117, 0.07227, 1.0, 0.1651, 0.117, 0.07227, 1.0, 0.1651, 0.117, 0.07227, 1.0, 0.1651, 0.117, 0.07227, 1.0, 0.1651, 0.117, 0.07227, 1.0, 0.1651, 0.117, 0.07227, 1.0, 0.1651, 0.117, 0.07227, 1.0, 0.1651, 0.117, 0.07227, 1.0, 0.1651, 0.117, 0.07227, 1.0, 0.1651, 0.117, 0.07227, 1.0, 0.1651, 0.117, 0.07227, 1.0, 0.1651, 0.117, 0.07227, 1.0, 0.1651, 0.117, 0.07227, 1.0, 0.1651, 0.117, 0.07227, 1.0, 0.1651, 0.117, 0.07227, 1.0, 0.1651, 0.117, 0.07227, 1.0, 0.1651, 0.117, 0.07227, 1.0, 0.1651, 0.117, 0.07227, 1.0, 1.0, 1.0, 1.0, 1.0, 1.0, 1.0, 1.0, 1.0, 1.0, 1.0, 1.0, 1.0, 1.0, 1.0, 1.0, 1.0, 0.1651, 0.117, 0.07227, 1.0, 0.1651, 0.117, 0.07227, 1.0, 0.1651, 0.117, 0.07227, 1.0, 0.1651, 0.117, 0.07227, 1.0, 0.1651, 0.117, 0.07227, 1.0, 0.1651, 0.117, 0.07227, 1.0, 0.1651, 0.117, 0.07227, 1.0, 0.1651, 0.117, 0.07227, 1.0, 0.1651, 0.117, 0.07227, 1.0, 0.1651, 0.117, 0.07227, 1.0, 0.1651, 0.117, 0.07227, 1.0, 0.1651, 0.117, 0.07227, 1.0, 0.1651, 0.117, 0.07227, 1.0, 0.1651, 0.117, 0.07227, 1.0, 0.1651, 0.117, 0.07227, 1.0, 0.1651, 0.117, 0.07227, 1.0, 0.1651, 0.117, 0.07227, 1.0, 0.1651, 0.117, 0.07227, 1.0, 0.1651, 0.117, 0.07227, 1.0, 0.1651, 0.117, 0.07227, 1.0, 0.1651, 0.117, 0.07227, 1.0, 0.1651, 0.117, 0.07227, 1.0, 0.1651, 0.117, 0.07227, 1.0, 0.1651, 0.117, 0.07227, 1.0, 0.1651, 0.117, 0.07227, 1.0, 0.1651, 0.117, 0.07227, 1.0, 0.1651, 0.117, 0.07227, 1.0, 0.1651, 0.117, 0.07227, 1.0, 0.1651, 0.117, 0.07227, 1.0, 0.1651, 0.117, 0.07227, 1.0, 0.1651, 0.117, 0.07227, 1.0, 0.1651, 0.117, 0.07227, 1.0, 0.1651, 0.117, 0.07227, 1.0, 0.1651, 0.117, 0.07227, 1.0, 0.1651, 0.117, 0.07227, 1.0, 0.1651, 0.117, 0.07227, 1.0, 0.1651, 0.117, 0.07227, 1.0, 0.1651, 0.117, 0.07227, 1.0, 0.1651, 0.117, 0.07227, 1.0, 0.1651, 0.117, 0.07227, 1.0, 1.0, 1.0, 1.0, 1.0, 1.0, 1.0, 1.0, 1.0, 1.0, 1.0, 1.0, 1.0, 1.0, 1.0, 1.0, 1.0, 1.0, 1.0, 1.0, 1.0, 1.0, 1.0, 1.0, 1.0, 1.0, 1.0, 1.0, 1.0, 1.0, 1.0, 1.0, 1.0, 1.0, 1.0, 1.0, 1.0, 1.0, 1.0, 1.0, 1.0, 0.1651, 0.117, 0.07227, 1.0, 0.1651, 0.117, 0.07227, 1.0, 0.1651, 0.117, 0.07227, 1.0, 0.1651, 0.117, 0.07227, 1.0, 0.1651, 0.117, 0.07227, 1.0, 0.1651, 0.117, 0.07227, 1.0, 0.1651, 0.117, 0.07227, 1.0, 0.1651, 0.117, 0.07227, 1.0, 1.0, 1.0, 1.0, 1.0, 1.0, 1.0, 1.0, 1.0, 1.0, 1.0, 1.0, 1.0, 0.1651, 0.117, 0.07227, 1.0, 0.1651, 0.117, 0.07227, 1.0, 0.1651, 0.117, 0.07227, 1.0, 0.1651, 0.117, 0.07227, 1.0, 0.1651, 0.117, 0.07227, 1.0, 0.1651, 0.117, 0.07227, 1.0, 0.1651, 0.117, 0.07227, 1.0, 0.1651, 0.117, 0.07227, 1.0, 0.1651, 0.117, 0.07227, 1.0, 0.1651, 0.117, 0.07227, 1.0, 0.1651, 0.117, 0.07227, 1.0, 0.1651, 0.117, 0.07227, 1.0, 0.1651, 0.117, 0.07227, 1.0, 0.1651, 0.117, 0.07227, 1.0, 0.1651, 0.117, 0.07227, 1.0, 0.1651, 0.117, 0.07227, 1.0, 0.1651, 0.117, 0.07227, 1.0, 0.1651, 0.117, 0.07227, 1.0, 0.1651, 0.117, 0.07227, 1.0, 0.1651, 0.117, 0.07227, 1.0, 0.1651, 0.117, 0.07227, 1.0, 0.1651, 0.117, 0.07227, 1.0, 0.1651, 0.117, 0.07227, 1.0, 0.1651, 0.117, 0.07227, 1.0, 0.1651, 0.117, 0.07227, 1.0, 0.1651, 0.117, 0.07227, 1.0, 0.1651, 0.117, 0.07227, 1.0, 0.1651, 0.117, 0.07227, 1.0, 0.1651, 0.117, 0.07227, 1.0, 1.0, 1.0, 1.0, 1.0, 1.0, 1.0, 1.0, 1.0, 1.0, 1.0, 1.0, 1.0, 1.0, 1.0, 1.0, 1.0, 1.0, 1.0, 1.0, 1.0, 1.0, 1.0, 1.0, 1.0, 0.1651, 0.117, 0.07227, 1.0, 0.1651, 0.117, 0.07227, 1.0, 0.1651, 0.117, 0.07227, 1.0, 0.1651, 0.117, 0.07227, 1.0, 0.1651, 0.117, 0.07227, 1.0, 0.1651, 0.117, 0.07227, 1.0, 0.1651, 0.117, 0.07227, 1.0, 0.1651, 0.117, 0.07227, 1.0, 0.1651, 0.117, 0.07227, 1.0, 0.1651, 0.117, 0.07227, 1.0, 1.0, 1.0, 1.0, 1.0, 1.0, 1.0, 1.0, 1.0, 1.0, 1.0, 1.0, 1.0, 0.1651, 0.117, 0.07227, 1.0, 0.1651, 0.117, 0.07227, 1.0, 0.1651, 0.117, 0.07227, 1.0, 0.1651, 0.117, 0.07227, 1.0, 0.1651, 0.117, 0.07227, 1.0, 0.1651, 0.117, 0.07227, 1.0, 0.1651, 0.117, 0.07227, 1.0, 0.1651, 0.117, 0.07227, 1.0, 0.1651, 0.117, 0.07227, 1.0, 0.1651, 0.117, 0.07227, 1.0, 0.1651, 0.117, 0.07227, 1.0, 0.1651, 0.117, 0.07227, 1.0, 0.1651, 0.117, 0.07227, 1.0, 0.1651, 0.117, 0.07227, 1.0, 0.1651, 0.117, 0.07227, 1.0, 0.1651, 0.117, 0.07227, 1.0, 0.1651, 0.117, 0.07227, 1.0, 0.1651, 0.117, 0.07227, 1.0, 0.1651, 0.117, 0.07227, 1.0, 0.1651, 0.117, 0.07227, 1.0, 0.1651, 0.117, 0.07227, 1.0, 0.1651, 0.117, 0.07227, 1.0, 0.1651, 0.117, 0.07227, 1.0, 0.1651, 0.117, 0.07227, 1.0, 0.1651, 0.117, 0.07227, 1.0, 0.1651, 0.117, 0.07227, 1.0, 0.1651, 0.117, 0.07227, 1.0, 0.1651, 0.117, 0.07227, 1.0, 0.1651, 0.117, 0.07227, 1.0, 0.1651, 0.117, 0.07227, 1.0, 0.1651, 0.117, 0.07227, 1.0, 0.1651, 0.117, 0.07227, 1.0, 0.1651, 0.117, 0.07227, 1.0, 0.1651, 0.117, 0.07227, 1.0, 0.1651, 0.117, 0.07227, 1.0, 0.1651, 0.117, 0.07227, 1.0, 0.1651, 0.117, 0.07227, 1.0, 0.1651, 0.117, 0.07227, 1.0, 0.1651, 0.117, 0.07227, 1.0, 0.1651, 0.117, 0.07227, 1.0, 0.1651, 0.117, 0.07227, 1.0, 0.1651, 0.117, 0.07227, 1.0, 0.1651, 0.117, 0.07227, 1.0, 0.1651, 0.117, 0.07227, 1.0, 0.1651, 0.117, 0.07227, 1.0, 0.1651, 0.117, 0.07227, 1.0, 0.1651, 0.117, 0.07227, 1.0, 0.1651, 0.117, 0.07227, 1.0, 0.1651, 0.117, 0.07227, 1.0, 0.1651, 0.117, 0.07227, 1.0, 0.1651, 0.117, 0.07227, 1.0, 0.1651, 0.117, 0.07227, 1.0, 0.1651, 0.117, 0.07227, 1.0, 0.1651, 0.117, 0.07227, 1.0, 0.1651, 0.117, 0.07227, 1.0, 0.1651, 0.117, 0.07227, 1.0, 0.1651, 0.117, 0.07227, 1.0, 0.1651, 0.117, 0.07227, 1.0, 0.1651, 0.117, 0.07227, 1.0, 0.1651, 0.117, 0.07227, 1.0, 0.1651, 0.117, 0.07227, 1.0, 0.1651, 0.117, 0.07227, 1.0, 0.1651, 0.117, 0.07227, 1.0, 0.1651, 0.117, 0.07227, 1.0, 0.1651, 0.117, 0.07227, 1.0, 0.1651, 0.117, 0.07227, 1.0, 0.1651, 0.117, 0.07227, 1.0, 0.1651, 0.117, 0.07227, 1.0, 0.1651, 0.117, 0.07227, 1.0, 0.1651, 0.117, 0.07227, 1.0, 0.1651, 0.117, 0.07227, 1.0, 0.1651, 0.117, 0.07227, 1.0, 0.1651, 0.117, 0.07227, 1.0, 0.1651, 0.117, 0.07227, 1.0, 0.1651, 0.117, 0.07227, 1.0, 0.1651, 0.117, 0.07227, 1.0, 0.1651, 0.117, 0.07227, 1.0, 0.1651, 0.117, 0.07227, 1.0, 0.1651, 0.117, 0.07227, 1.0, 0.1651, 0.117, 0.07227, 1.0, 0.1651, 0.117, 0.07227, 1.0, 0.1651, 0.117, 0.07227, 1.0, 1.0, 1.0, 1.0, 1.0, 1.0, 1.0, 1.0, 1.0, 1.0, 1.0, 1.0, 1.0, 1.0, 1.0, 1.0, 1.0, 1.0, 1.0, 1.0, 1.0, 1.0, 1.0, 1.0, 1.0, 1.0, 1.0, 1.0, 1.0, 1.0, 1.0, 1.0, 1.0, 0.1651, 0.117, 0.07227, 1.0, 0.1651, 0.117, 0.07227, 1.0, 0.1651, 0.117, 0.07227, 1.0, 0.1651, 0.117, 0.07227, 1.0, 0.1651, 0.117, 0.07227, 1.0, 0.1651, 0.117, 0.07227, 1.0, 0.1651, 0.117, 0.07227, 1.0, 0.1651, 0.117, 0.07227, 1.0, 0.1651, 0.117, 0.07227, 1.0, 0.1651, 0.117, 0.07227, 1.0, 0.1651, 0.117, 0.07227, 1.0, 0.1651, 0.117, 0.07227, 1.0, 0.1651, 0.117, 0.07227, 1.0, 0.1651, 0.117, 0.07227, 1.0, 0.1651, 0.117, 0.07227, 1.0, 0.1651, 0.117, 0.07227, 1.0, 0.1651, 0.117, 0.07227, 1.0, 1.0, 1.0, 1.0, 1.0, 1.0, 1.0, 1.0, 1.0, 1.0, 1.0, 1.0, 1.0, 1.0, 1.0, 1.0, 1.0, 1.0, 1.0, 1.0, 1.0, 0.1651, 0.117, 0.07227, 1.0, 0.1651, 0.117, 0.07227, 1.0, 0.1651, 0.117, 0.07227, 1.0, 0.1651, 0.117, 0.07227, 1.0, 0.1651, 0.117, 0.07227, 1.0, 0.1651, 0.117, 0.07227, 1.0, 0.1651, 0.117, 0.07227, 1.0, 0.1651, 0.117, 0.07227, 1.0, 0.1651, 0.117, 0.07227, 1.0, 0.1651, 0.117, 0.07227, 1.0, 0.1651, 0.117, 0.07227, 1.0, 0.1651, 0.117, 0.07227, 1.0, 1.0, 1.0, 1.0, 1.0, 1.0, 1.0, 1.0, 1.0, 1.0, 1.0, 1.0, 1.0, 1.0, 1.0, 1.0, 1.0, 1.0, 1.0, 1.0, 1.0, 1.0, 1.0, 1.0, 1.0, 0.1651, 0.117, 0.07227, 1.0, 0.1651, 0.117, 0.07227, 1.0, 0.1651, 0.117, 0.07227, 1.0, 0.1651, 0.117, 0.07227, 1.0, 0.1651, 0.117, 0.07227, 1.0, 0.1651, 0.117, 0.07227, 1.0, 0.1651, 0.117, 0.07227, 1.0, 0.1651, 0.117, 0.07227, 1.0, 0.1651, 0.117, 0.07227, 1.0, 0.1651, 0.117, 0.07227, 1.0, 0.1651, 0.117, 0.07227, 1.0, 0.1651, 0.117, 0.07227, 1.0, 0.1651, 0.117, 0.07227, 1.0, 0.1651, 0.117, 0.07227, 1.0, 0.1651, 0.117, 0.07227, 1.0, 0.1651, 0.117, 0.07227, 1.0, 0.1651, 0.117, 0.07227, 1.0, 0.1651, 0.117, 0.07227, 1.0, 0.1651, 0.117, 0.07227, 1.0, 0.1651, 0.117, 0.07227, 1.0, 0.1651, 0.117, 0.07227, 1.0, 0.1651, 0.117, 0.07227, 1.0, 0.1651, 0.117, 0.07227, 1.0, 0.1651, 0.117, 0.07227, 1.0, 0.1651, 0.117, 0.07227, 1.0, 0.1651, 0.117, 0.07227, 1.0, 0.1651, 0.117, 0.07227, 1.0, 0.1651, 0.117, 0.07227, 1.0, 0.1651, 0.117, 0.07227, 1.0, 0.1651, 0.117, 0.07227, 1.0, 0.1651, 0.117, 0.07227, 1.0, 0.1651, 0.117, 0.07227, 1.0, 0.1651, 0.117, 0.07227, 1.0, 0.1651, 0.117, 0.07227, 1.0, 0.1651, 0.117, 0.07227, 1.0, 0.1651, 0.117, 0.07227, 1.0, 0.1651, 0.117, 0.07227, 1.0, 0.1651, 0.117, 0.07227, 1.0, 0.1651, 0.117, 0.07227, 1.0, 0.1651, 0.117, 0.07227, 1.0, 0.1651, 0.117, 0.07227, 1.0, 0.1651, 0.117, 0.07227, 1.0, 0.1651, 0.117, 0.07227, 1.0, 0.1651, 0.117, 0.07227, 1.0, 0.1651, 0.117, 0.07227, 1.0, 0.1651, 0.117, 0.07227, 1.0, 0.1651, 0.117, 0.07227, 1.0, 0.1651, 0.117, 0.07227, 1.0, 0.1651, 0.117, 0.07227, 1.0, 0.1651, 0.117, 0.07227, 1.0, 0.1651, 0.117, 0.07227, 1.0, 0.1651, 0.117, 0.07227, 1.0, 0.1651, 0.117, 0.07227, 1.0, 0.1651, 0.117, 0.07227, 1.0, 0.1651, 0.117, 0.07227, 1.0, 0.1651, 0.117, 0.07227, 1.0, 0.1651, 0.117, 0.07227, 1.0, 0.1651, 0.117, 0.07227, 1.0, 0.1651, 0.117, 0.07227, 1.0, 0.1651, 0.117, 0.07227, 1.0, 0.1651, 0.117, 0.07227, 1.0, 0.1651, 0.117, 0.07227, 1.0, 0.1651, 0.117, 0.07227, 1.0, 0.1651, 0.117, 0.07227, 1.0, 0.1651, 0.117, 0.07227, 1.0, 0.1651, 0.117, 0.07227, 1.0, 0.1651, 0.117, 0.07227, 1.0, 0.1651, 0.117, 0.07227, 1.0, 0.1651, 0.117, 0.07227, 1.0, 0.1651, 0.117, 0.07227, 1.0, 0.1651, 0.117, 0.07227, 1.0, 0.1651, 0.117, 0.07227, 1.0, 0.1651, 0.117, 0.07227, 1.0, 0.1651, 0.117, 0.07227, 1.0, 0.1651, 0.117, 0.07227, 1.0, 0.1651, 0.117, 0.07227, 1.0, 0.1651, 0.117, 0.07227, 1.0, 0.1651, 0.117, 0.07227, 1.0, 0.1651, 0.117, 0.07227, 1.0, 0.1651, 0.117, 0.07227, 1.0, 0.1651, 0.117, 0.07227, 1.0, 0.1651, 0.117, 0.07227, 1.0, 0.1651, 0.117, 0.07227, 1.0, 0.1651, 0.117, 0.07227, 1.0, 0.1651, 0.117, 0.07227, 1.0, 0.1651, 0.117, 0.07227, 1.0, 0.1651, 0.117, 0.07227, 1.0, 0.1651, 0.117, 0.07227, 1.0, 0.1651, 0.117, 0.07227, 1.0, 0.1651, 0.117, 0.07227, 1.0, 0.1651, 0.117, 0.07227, 1.0, 0.1651, 0.117, 0.07227, 1.0, 0.1651, 0.117, 0.07227, 1.0, 0.1651, 0.117, 0.07227, 1.0, 0.1651, 0.117, 0.07227, 1.0, 0.1651, 0.117, 0.07227, 1.0, 0.1651, 0.117, 0.07227, 1.0, 0.1651, 0.117, 0.07227, 1.0, 0.1651, 0.117, 0.07227, 1.0, 0.1651, 0.117, 0.07227, 1.0, 0.1651, 0.117, 0.07227, 1.0, 0.1651, 0.117, 0.07227, 1.0, 1.0, 1.0, 1.0, 1.0, 1.0, 1.0, 1.0, 1.0, 1.0, 1.0, 1.0, 1.0, 1.0, 1.0, 1.0, 1.0, 1.0, 1.0, 1.0, 1.0, 1.0, 1.0, 1.0, 1.0, 1.0, 1.0, 1.0, 1.0, 1.0, 1.0, 1.0, 1.0, 1.0, 1.0, 1.0, 1.0, 1.0, 1.0, 1.0, 1.0, 1.0, 1.0, 1.0, 1.0, 1.0, 1.0, 1.0, 1.0, 1.0, 1.0, 1.0, 1.0, 1.0, 1.0, 1.0, 1.0, 1.0, 1.0, 1.0, 1.0, 1.0, 1.0, 1.0, 1.0, 1.0, 1.0, 1.0, 1.0, 1.0, 1.0, 1.0, 1.0, 1.0, 1.0, 1.0, 1.0, 1.0, 1.0, 1.0, 1.0, 1.0, 1.0, 1.0, 1.0, 1.0, 1.0, 1.0, 1.0, 1.0, 1.0, 1.0, 1.0, 1.0, 1.0, 1.0, 1.0, 1.0, 1.0, 1.0, 1.0, 1.0, 1.0, 1.0, 1.0, 1.0, 1.0, 1.0, 1.0, 1.0, 1.0, 1.0, 1.0, 1.0, 1.0, 1.0, 1.0, 1.0, 1.0, 1.0, 1.0, 1.0, 1.0, 1.0, 1.0, 1.0, 1.0, 1.0, 1.0, 1.0, 1.0, 1.0, 1.0, 1.0, 1.0, 1.0, 1.0, 1.0, 1.0, 1.0, 1.0, 1.0, 1.0, 1.0, 1.0, 1.0, 1.0, 1.0, 1.0, 1.0, 1.0, 1.0, 1.0, 1.0, 1.0, 1.0, 1.0, 1.0, 1.0, 1.0, 1.0, 1.0, 1.0, 1.0, 1.0, 0.1651, 0.117, 0.07227, 1.0, 0.1651, 0.117, 0.07227, 1.0, 0.1651, 0.117, 0.07227, 1.0, 0.3278, 0.02732, 0.1144, 1.0, 0.3278, 0.02732, 0.1144, 1.0, 0.3278, 0.02732, 0.1144, 1.0, 0.1651, 0.117, 0.07227, 1.0, 0.1651, 0.117, 0.07227, 1.0, 0.1651, 0.117, 0.07227, 1.0, 1.0, 0.0, 1.0, 1.0, 1.0, 0.0, 1.0, 1.0, 1.0, 0.0, 1.0, 1.0, 0.1651, 0.117, 0.07227, 1.0, 0.1651, 0.117, 0.07227, 1.0, 0.1651, 0.117, 0.07227, 1.0, 0.1651, 0.117, 0.07227, 1.0, 0.1651, 0.117, 0.07227, 1.0, 0.1651, 0.117, 0.07227, 1.0, 0.1651, 0.117, 0.07227, 1.0, 0.1651, 0.117, 0.07227, 1.0, 0.1651, 0.117, 0.07227, 1.0, 0.1651, 0.117, 0.07227, 1.0, 0.1651, 0.117, 0.07227, 1.0, 0.1651, 0.117, 0.07227, 1.0, 0.1651, 0.117, 0.07227, 1.0, 0.1651, 0.117, 0.07227, 1.0, 0.1651, 0.117, 0.07227, 1.0, 0.1651, 0.117, 0.07227, 1.0, 0.1651, 0.117, 0.07227, 1.0, 0.1651, 0.117, 0.07227, 1.0, 0.1651, 0.117, 0.07227, 1.0, 0.1651, 0.117, 0.07227, 1.0, 0.1651, 0.117, 0.07227, 1.0, 0.1651, 0.117, 0.07227, 1.0, 0.1651, 0.117, 0.07227, 1.0, 0.1651, 0.117, 0.07227, 1.0, 0.1651, 0.117, 0.07227, 1.0, 0.1651, 0.117, 0.07227, 1.0, 0.1651, 0.117, 0.07227, 1.0, 0.1651, 0.117, 0.07227, 1.0, 0.1651, 0.117, 0.07227, 1.0, 0.1651, 0.117, 0.07227, 1.0, 0.1651, 0.117, 0.07227, 1.0, 0.1651, 0.117, 0.07227, 1.0, 0.1651, 0.117, 0.07227, 1.0, 0.1651, 0.117, 0.07227, 1.0, 0.1651, 0.117, 0.07227, 1.0, 0.1651, 0.117, 0.07227, 1.0, 0.1651, 0.117, 0.07227, 1.0, 0.1651, 0.117, 0.07227, 1.0, 0.1651, 0.117, 0.07227, 1.0, 0.1651, 0.117, 0.07227, 1.0, 0.1651, 0.117, 0.07227, 1.0, 0.1651, 0.117, 0.07227, 1.0, 0.1651, 0.117, 0.07227, 1.0, 0.1651, 0.117, 0.07227, 1.0, 0.1651, 0.117, 0.07227, 1.0, 0.1651, 0.117, 0.07227, 1.0, 0.1651, 0.117, 0.07227, 1.0, 0.1651, 0.117, 0.07227, 1.0, 0.1651, 0.117, 0.07227, 1.0, 0.1651, 0.117, 0.07227, 1.0, 0.1651, 0.117, 0.07227, 1.0, 0.1651, 0.117, 0.07227, 1.0, 0.1651, 0.117, 0.07227, 1.0, 0.1651, 0.117, 0.07227, 1.0, 0.1651, 0.117, 0.07227, 1.0, 0.1651, 0.117, 0.07227, 1.0, 0.1651, 0.117, 0.07227, 1.0, 0.1651, 0.117, 0.07227, 1.0, 0.1651, 0.117, 0.07227, 1.0, 0.1651, 0.117, 0.07227, 1.0, 0.1651, 0.117, 0.07227, 1.0, 0.1651, 0.117, 0.07227, 1.0, 0.1651, 0.117, 0.07227, 1.0, 0.1651, 0.117, 0.07227, 1.0, 0.1651, 0.117, 0.07227, 1.0, 0.1651, 0.117, 0.07227, 1.0, 0.1651, 0.117, 0.07227, 1.0, 0.1651, 0.117, 0.07227, 1.0, 0.1651, 0.117, 0.07227, 1.0, 0.1651, 0.117, 0.07227, 1.0, 0.1651, 0.117, 0.07227, 1.0, 0.1651, 0.117, 0.07227, 1.0, 0.1651, 0.117, 0.07227, 1.0, 0.1651, 0.117, 0.07227, 1.0, 0.1651, 0.117, 0.07227, 1.0, 0.1651, 0.117, 0.07227, 1.0, 0.1651, 0.117, 0.07227, 1.0, 0.1651, 0.117, 0.07227, 1.0, 0.1651, 0.117, 0.07227, 1.0, 0.1651, 0.117, 0.07227, 1.0, 0.1651, 0.117, 0.07227, 1.0, 0.1651, 0.117, 0.07227, 1.0, 0.1651, 0.117, 0.07227, 1.0, 0.1651, 0.117, 0.07227, 1.0, 0.1651, 0.117, 0.07227, 1.0, 0.1651, 0.117, 0.07227, 1.0, 0.1651, 0.117, 0.07227, 1.0, 0.1651, 0.117, 0.07227, 1.0, 0.1651, 0.117, 0.07227, 1.0, 0.1651, 0.117, 0.07227, 1.0, 0.1651, 0.117, 0.07227, 1.0, 0.1651, 0.117, 0.07227, 1.0, 0.1651, 0.117, 0.07227, 1.0, 0.1651, 0.117, 0.07227, 1.0, 0.1651, 0.117, 0.07227, 1.0, 0.1651, 0.117, 0.07227, 1.0, 0.1651, 0.117, 0.07227, 1.0, 0.1651, 0.117, 0.07227, 1.0, 0.1651, 0.117, 0.07227, 1.0, 0.1651, 0.117, 0.07227, 1.0, 0.1651, 0.117, 0.07227, 1.0, 0.1651, 0.117, 0.07227, 1.0, 0.1651, 0.117, 0.07227, 1.0, 0.1651, 0.117, 0.07227, 1.0, 0.1651, 0.117, 0.07227, 1.0, 0.1651, 0.117, 0.07227, 1.0, 0.1651, 0.117, 0.07227, 1.0, 0.1651, 0.117, 0.07227, 1.0, 0.1651, 0.117, 0.07227, 1.0, 0.1651, 0.117, 0.07227, 1.0, 0.1651, 0.117, 0.07227, 1.0, 0.1651, 0.117, 0.07227, 1.0, 0.1651, 0.117, 0.07227, 1.0, 0.1651, 0.117, 0.07227, 1.0, 0.1651, 0.117, 0.07227, 1.0, 0.02217, 0.016, 0.008568, 1.0, 0.02217, 0.016, 0.008568, 1.0, 0.02217, 0.016, 0.008568, 1.0, 0.02217, 0.016, 0.008568, 1.0, 0.02217, 0.016, 0.008568, 1.0, 0.02217, 0.016, 0.008568, 1.0, 0.02217, 0.016, 0.008568, 1.0, 0.02217, 0.016, 0.008568, 1.0, 0.02217, 0.016, 0.008568, 1.0, 0.02217, 0.016, 0.008568, 1.0, 0.02217, 0.016, 0.008568, 1.0, 0.02217, 0.016, 0.008568, 1.0, 0.02217, 0.016, 0.008568, 1.0, 0.02217, 0.016, 0.008568, 1.0, 0.02217, 0.016, 0.008568, 1.0, 0.02217, 0.016, 0.008568, 1.0, 0.02217, 0.016, 0.008568, 1.0, 0.02217, 0.016, 0.008568, 1.0, 0.02217, 0.016, 0.008568, 1.0, 0.02217, 0.016, 0.008568, 1.0, 0.02217, 0.016, 0.008568, 1.0, 0.02217, 0.016, 0.008568, 1.0, 0.02217, 0.016, 0.008568, 1.0, 0.02217, 0.016, 0.008568, 1.0, 0.02217, 0.016, 0.008568, 1.0, 0.02217, 0.016, 0.008568, 1.0, 0.02217, 0.016, 0.008568, 1.0, 0.02217, 0.016, 0.008568, 1.0, 0.02217, 0.016, 0.008568, 1.0, 0.02217, 0.016, 0.008568, 1.0, 0.02217, 0.016, 0.008568, 1.0, 0.02217, 0.016, 0.008568, 1.0, 0.02217, 0.016, 0.008568, 1.0, 0.02217, 0.016, 0.008568, 1.0, 0.02217, 0.016, 0.008568, 1.0, 0.02217, 0.016, 0.008568, 1.0, 0.02217, 0.016, 0.008568, 1.0, 0.02217, 0.016, 0.008568, 1.0, 0.02217, 0.016, 0.008568, 1.0, 0.02217, 0.016, 0.008568, 1.0, 0.02217, 0.016, 0.008568, 1.0, 0.02217, 0.016, 0.008568, 1.0, 0.02217, 0.016, 0.008568, 1.0, 0.02217, 0.016, 0.008568, 1.0, 0.02217, 0.016, 0.008568, 1.0, 0.02217, 0.016, 0.008568, 1.0, 0.02217, 0.016, 0.008568, 1.0, 0.02217, 0.016, 0.008568, 1.0, 0.02217, 0.016, 0.008568, 1.0, 0.02217, 0.016, 0.008568, 1.0, 0.02217, 0.016, 0.008568, 1.0, 0.02217, 0.016, 0.008568, 1.0, 0.02217, 0.016, 0.008568, 1.0, 0.02217, 0.016, 0.008568, 1.0, 0.02217, 0.016, 0.008568, 1.0, 0.02217, 0.016, 0.008568, 1.0, 0.1651, 0.117, 0.07227, 1.0, 0.1651, 0.117, 0.07227, 1.0, 0.1651, 0.117, 0.07227, 1.0, 0.1651, 0.117, 0.07227, 1.0, 0.1651, 0.117, 0.07227, 1.0, 0.1651, 0.117, 0.07227, 1.0, 0.1651, 0.117, 0.07227, 1.0, 0.1651, 0.117, 0.07227, 1.0, 0.1651, 0.117, 0.07227, 1.0, 0.1651, 0.117, 0.07227, 1.0, 0.1651, 0.117, 0.07227, 1.0, 0.1651, 0.117, 0.07227, 1.0, 0.1651, 0.117, 0.07227, 1.0, 0.1651, 0.117, 0.07227, 1.0, 0.1651, 0.117, 0.07227, 1.0, 0.1651, 0.117, 0.07227, 1.0, 0.1651, 0.117, 0.07227, 1.0, 0.1651, 0.117, 0.07227, 1.0, 0.1651, 0.117, 0.07227, 1.0, 0.1651, 0.117, 0.07227, 1.0, 0.1651, 0.117, 0.07227, 1.0, 0.1651, 0.117, 0.07227, 1.0, 0.1651, 0.117, 0.07227, 1.0, 0.1651, 0.117, 0.07227, 1.0, 0.1651, 0.117, 0.07227, 1.0, 0.1651, 0.117, 0.07227, 1.0, 0.1651, 0.117, 0.07227, 1.0, 0.1651, 0.117, 0.07227, 1.0, 0.1651, 0.117, 0.07227, 1.0, 0.1651, 0.117, 0.07227, 1.0, 0.1651, 0.117, 0.07227, 1.0, 0.1651, 0.117, 0.07227, 1.0, 0.1651, 0.117, 0.07227, 1.0, 0.1651, 0.117, 0.07227, 1.0, 0.1651, 0.117, 0.07227, 1.0, 0.1651, 0.117, 0.07227, 1.0, 0.1651, 0.117, 0.07227, 1.0, 0.1651, 0.117, 0.07227, 1.0, 0.1651, 0.117, 0.07227, 1.0, 0.1651, 0.117, 0.07227, 1.0, 0.1651, 0.117, 0.07227, 1.0, 0.1651, 0.117, 0.07227, 1.0, 0.1651, 0.117, 0.07227, 1.0, 0.1651, 0.117, 0.07227, 1.0, 0.1651, 0.117, 0.07227, 1.0, 0.1651, 0.117, 0.07227, 1.0, 0.1651, 0.117, 0.07227, 1.0, 0.1651, 0.117, 0.07227, 1.0, 0.1651, 0.117, 0.07227, 1.0, 0.1651, 0.117, 0.07227, 1.0, 0.1651, 0.117, 0.07227, 1.0, 0.1651, 0.117, 0.07227, 1.0, 0.1651, 0.117, 0.07227, 1.0, 0.1651, 0.117, 0.07227, 1.0, 0.1651, 0.117, 0.07227, 1.0, 0.1651, 0.117, 0.07227, 1.0, 0.1651, 0.117, 0.07227, 1.0, 0.1651, 0.117, 0.07227, 1.0, 0.1651, 0.117, 0.07227, 1.0, 0.1651, 0.117, 0.07227, 1.0, 0.1651, 0.117, 0.07227, 1.0, 0.1651, 0.117, 0.07227, 1.0, 0.1651, 0.117, 0.07227, 1.0, 0.1651, 0.117, 0.07227, 1.0, 0.1651, 0.117, 0.07227, 1.0, 0.1651, 0.117, 0.07227, 1.0, 0.1651, 0.117, 0.07227, 1.0, 0.1651, 0.117, 0.07227, 1.0, 0.1651, 0.117, 0.07227, 1.0, 0.1651, 0.117, 0.07227, 1.0, 0.1651, 0.117, 0.07227, 1.0, 0.1651, 0.117, 0.07227, 1.0, 0.1651, 0.117, 0.07227, 1.0, 0.1651, 0.117, 0.07227, 1.0, 0.1651, 0.117, 0.07227, 1.0, 0.1651, 0.117, 0.07227, 1.0, 0.1651, 0.117, 0.07227, 1.0, 0.1651, 0.117, 0.07227, 1.0, 0.1651, 0.117, 0.07227, 1.0, 0.1651, 0.117, 0.07227, 1.0, 1.0, 1.0, 1.0, 1.0, 1.0, 1.0, 1.0, 1.0, 1.0, 1.0, 1.0, 1.0, 1.0, 1.0, 1.0, 1.0, 0.1651, 0.117, 0.07227, 1.0, 0.1651, 0.117, 0.07227, 1.0, 0.1651, 0.117, 0.07227, 1.0, 0.1651, 0.117, 0.07227, 1.0, 0.1651, 0.117, 0.07227, 1.0, 0.1651, 0.117, 0.07227, 1.0, 0.1651, 0.117, 0.07227, 1.0, 0.1651, 0.117, 0.07227, 1.0, 0.1651, 0.117, 0.07227, 1.0, 0.1651, 0.117, 0.07227, 1.0, 0.1651, 0.117, 0.07227, 1.0, 0.1651, 0.117, 0.07227, 1.0, 0.1651, 0.117, 0.07227, 1.0, 0.1651, 0.117, 0.07227, 1.0, 0.1651, 0.117, 0.07227, 1.0, 0.1651, 0.117, 0.07227, 1.0, 0.1651, 0.117, 0.07227, 1.0, 0.1651, 0.117, 0.07227, 1.0, 0.1651, 0.117, 0.07227, 1.0, 0.1651, 0.117, 0.07227, 1.0, 0.1651, 0.117, 0.07227, 1.0, 0.1651, 0.117, 0.07227, 1.0, 0.1651, 0.117, 0.07227, 1.0, 0.1651, 0.117, 0.07227, 1.0, 0.1651, 0.117, 0.07227, 1.0, 0.1651, 0.117, 0.07227, 1.0, 0.1651, 0.117, 0.07227, 1.0, 0.1651, 0.117, 0.07227, 1.0, 0.1651, 0.117, 0.07227, 1.0, 0.1651, 0.117, 0.07227, 1.0, 0.1651, 0.117, 0.07227, 1.0, 0.1651, 0.117, 0.07227, 1.0, 0.1651, 0.117, 0.07227, 1.0, 0.1651, 0.117, 0.07227, 1.0, 0.1651, 0.117, 0.07227, 1.0, 0.1651, 0.117, 0.07227, 1.0, 0.1651, 0.117, 0.07227, 1.0, 0.1651, 0.117, 0.07227, 1.0, 0.1651, 0.117, 0.07227, 1.0, 0.1651, 0.117, 0.07227, 1.0, 1.0, 1.0, 1.0, 1.0, 1.0, 1.0, 1.0, 1.0, 1.0, 1.0, 1.0, 1.0, 1.0, 1.0, 1.0, 1.0, 1.0, 1.0, 1.0, 1.0, 1.0, 1.0, 1.0, 1.0, 1.0, 1.0, 1.0, 1.0, 1.0, 1.0, 1.0, 1.0, 1.0, 1.0, 1.0, 1.0, 1.0, 1.0, 1.0, 1.0, 0.1651, 0.117, 0.07227, 1.0, 0.1651, 0.117, 0.07227, 1.0, 0.1651, 0.117, 0.07227, 1.0, 0.1651, 0.117, 0.07227, 1.0, 0.1651, 0.117, 0.07227, 1.0, 0.1651, 0.117, 0.07227, 1.0, 0.1651, 0.117, 0.07227, 1.0, 0.1651, 0.117, 0.07227, 1.0, 1.0, 1.0, 1.0, 1.0, 1.0, 1.0, 1.0, 1.0, 1.0, 1.0, 1.0, 1.0, 0.1651, 0.117, 0.07227, 1.0, 0.1651, 0.117, 0.07227, 1.0, 0.1651, 0.117, 0.07227, 1.0, 0.1651, 0.117, 0.07227, 1.0, 0.1651, 0.117, 0.07227, 1.0, 0.1651, 0.117, 0.07227, 1.0, 0.1651, 0.117, 0.07227, 1.0, 0.1651, 0.117, 0.07227, 1.0, 0.1651, 0.117, 0.07227, 1.0, 0.1651, 0.117, 0.07227, 1.0, 0.1651, 0.117, 0.07227, 1.0, 0.1651, 0.117, 0.07227, 1.0, 0.1651, 0.117, 0.07227, 1.0, 0.1651, 0.117, 0.07227, 1.0, 0.1651, 0.117, 0.07227, 1.0, 0.1651, 0.117, 0.07227, 1.0, 0.1651, 0.117, 0.07227, 1.0, 0.1651, 0.117, 0.07227, 1.0, 0.1651, 0.117, 0.07227, 1.0, 0.1651, 0.117, 0.07227, 1.0, 0.1651, 0.117, 0.07227, 1.0, 0.1651, 0.117, 0.07227, 1.0, 0.1651, 0.117, 0.07227, 1.0, 0.1651, 0.117, 0.07227, 1.0, 0.1651, 0.117, 0.07227, 1.0, 0.1651, 0.117, 0.07227, 1.0, 0.1651, 0.117, 0.07227, 1.0, 0.1651, 0.117, 0.07227, 1.0, 0.1651, 0.117, 0.07227, 1.0, 1.0, 1.0, 1.0, 1.0, 1.0, 1.0, 1.0, 1.0, 1.0, 1.0, 1.0, 1.0, 1.0, 1.0, 1.0, 1.0, 1.0, 1.0, 1.0, 1.0, 1.0, 1.0, 1.0, 1.0, 0.1651, 0.117, 0.07227, 1.0, 0.1651, 0.117, 0.07227, 1.0, 0.1651, 0.117, 0.07227, 1.0, 0.1651, 0.117, 0.07227, 1.0, 0.1651, 0.117, 0.07227, 1.0, 0.1651, 0.117, 0.07227, 1.0, 0.1651, 0.117, 0.07227, 1.0, 0.1651, 0.117, 0.07227, 1.0, 0.1651, 0.117, 0.07227, 1.0, 0.1651, 0.117, 0.07227, 1.0, 1.0, 1.0, 1.0, 1.0, 1.0, 1.0, 1.0, 1.0, 1.0, 1.0, 1.0, 1.0])
me_cube_004.use_remesh_preserve_volume = False
me_cube_004.use_remesh_preserve_attributes = False
me_cube_004.use_mirror_vertex_groups = False
me_cube_004.use_paint_bone_selection = False
me_cube_004.use_paint_mask_vertex = True
me_cube_004.update()
arm_armature_003 = bpy.data.armatures.new('Armature.003')  # bones are not reproduced

# ---- objects
ob_armature = bpy.data.objects.new('Armature', arm_armature_003)
ob_cube_000 = bpy.data.objects.new('Cube.000', me_cube_004)

# ---- transforms, parenting, visibility, modifiers, constraints
ob_armature.location = (0.0, 0.0, 0.0)
ob_armature.show_in_front = True
ob_armature.lineart.crease_threshold = 0.0
ob_cube_000.parent = ob_armature
ob_cube_000.location = (0.0, 1.49e-08, 0.0)
ob_cube_000.scale = (1.295, 1.295, 1.295)
ob_cube_000.lineart.crease_threshold = 0.0
_vg = ob_cube_000.vertex_groups.new(name='Root')
for _i, _w in zip([0, 1, 2, 3, 4, 8, 10, 15, 70, 71, 72, 74, 75, 78, 79, 80, 81, 91, 92, 126, 127, 128, 129, 130, 136, 141, 206, 207, 208, 209, 210, 211, 213, 215, 219, 220, 221, 222, 223, 224, 225, 226, 237, 238, 247, 248], [0.8365, 0.06689, 0.1868, 0.7174, 0.7697, 0.01019, 0.04126, 0.05568, 0.9319, 0.09525, 0.1519, 0.0214, 0.1623, 0.4454, 0.917, 0.7216, 0.08988, 0.02997, 0.02072, 0.7762, 0.06396, 0.1039, 0.669, 0.2895, 0.03641, 0.02624, 0.9343, 0.8708, 0.8059, 0.9537, 0.1001, 0.1645, 0.03627, 0.1608, 0.2051, 0.4363, 0.823, 0.9355, 0.8924, 0.5112, 0.6833, 0.1043, 0.02838, 0.01988, 0.01626, 0.0612]): _vg.add([_i], _w, 'REPLACE')
_vg = ob_cube_000.vertex_groups.new(name='BackRightLeg')
for _i, _w in zip([75, 76, 126, 127, 128, 129, 130, 131, 132, 133, 134, 135, 136, 137, 138, 139, 140, 141, 143, 147, 206, 207, 208, 210, 211, 214, 215, 216, 218, 223, 224, 225, 228, 252], [0.06578, 0.03762, 0.1702, 0.4348, 0.5823, 0.1596, 0.6516, 0.7103, 0.4683, 0.4319, 0.957, 0.5018, 0.8418, 0.2015, 0.1459, 0.4417, 0.4378, 0.1483, 0.01155, 0.006892, 0.03607, 0.1016, 0.1099, 0.121, 0.04499, 0.1137, 0.2988, 0.161, 3.83e-05, 0.03111, 0.1364, 0.02996, 0.08626, 0.01551]): _vg.add([_i], _w, 'REPLACE')
_vg = ob_cube_000.vertex_groups.new(name='BackRightFoot')
for _i, _w in zip([149, 152, 153, 154, 155, 156, 157, 158, 159, 160, 161, 162, 163, 164, 165, 166, 168, 171], [0.1117, 0.06435, 0.1043, 0.772, 0.9564, 0.09421, 0.05618, 0.821, 0.8892, 0.9955, 0.5206, 0.5084, 0.8895, 0.9951, 0.9986, 0.1449, 0.05449, 0.491]): _vg.add([_i], _w, 'REPLACE')
_vg = ob_cube_000.vertex_groups.new(name='FrontRightLeg')
for _i, _w in zip([76, 77, 84, 127, 133, 170, 172, 174, 176, 177, 178, 179, 182, 183, 210, 211, 212, 213, 214, 216, 217, 218, 226, 227, 228, 229, 230, 251, 252, 253, 254, 255, 256, 257, 261, 263], [0.02685, 0.03022, 0.05438, 0.03255, 0.006105, 0.1043, 0.1001, 0.141, 0.1621, 0.01464, 0.004838, 0.4327, 0.066, 0.06113, 0.1867, 0.08177, 0.8379, 0.2115, 0.09144, 0.1914, 0.1882, 0.4726, 0.05588, 0.7494, 0.5442, 0.1862, 0.4091, 0.01485, 0.2664, 0.1365, 0.06379, 0.1126, 0.7118, 0.5652, 0.0222, 0.06312]): _vg.add([_i], _w, 'REPLACE')
_vg = ob_cube_000.vertex_groups.new(name='FrontRightFoot')
for _i, _w in zip([264, 265, 268, 270, 271, 272, 273, 274, 275, 276, 277, 278, 279, 280, 281], [0.02401, 0.05307, 0.04355, 0.8925, 0.9772, 0.9434, 0.4739, 0.9975, 0.4737, 0.7911, 0.9569, 0.1421, 0.8355, 0.1266, 0.9933]): _vg.add([_i], _w, 'REPLACE')
_vg = ob_cube_000.vertex_groups.new(name='BackLeftLeg')
for _i, _w in zip([0, 1, 2, 3, 4, 5, 6, 7, 8, 9, 10, 11, 12, 13, 14, 15, 17, 21, 70, 71, 72, 75, 76, 79, 80, 83, 96, 208, 214, 215, 216, 224], [0.1204, 0.4308, 0.4873, 0.1317, 0.1596, 0.7185, 0.4671, 0.4297, 0.9531, 0.5022, 0.844, 0.2023, 0.1343, 0.4394, 0.4373, 0.127, 0.01296, 0.006605, 0.03136, 0.1105, 0.02519, 0.29, 0.1593, 0.0003009, 0.006209, 0.08514, 0.01403, 0.02753, 0.114, 0.05862, 0.03777, 0.1161]): _vg.add([_i], _w, 'REPLACE')
_vg = ob_cube_000.vertex_groups.new(name='BackLeftFoot')
for _i, _w in zip([22, 23, 26, 27, 28, 29, 30, 31, 32, 33, 34, 35, 36, 37, 38, 39, 40, 42, 45], [0.004694, 0.1155, 0.05872, 0.09843, 0.7623, 0.9564, 0.08809, 0.05972, 0.8311, 0.8802, 0.9941, 0.5139, 0.5079, 0.9085, 1.001, 0.9963, 0.1441, 0.05327, 0.4882]): _vg.add([_i], _w, 'REPLACE')
_vg = ob_cube_000.vertex_groups.new(name='FrontLeftLeg')
for _i, _w in zip([1, 7, 44, 46, 47, 50, 51, 52, 71, 72, 73, 74, 75, 76, 77, 81, 82, 83, 84, 95, 96, 97, 98, 99, 100, 101, 105, 107, 174, 214, 216, 217, 218, 229, 230, 253], [0.03247, 0.01206, 0.09222, 0.08432, 0.1292, 0.4516, 0.05197, 0.0505, 0.1636, 0.06263, 0.7879, 0.1757, 0.0004854, 0.2105, 0.5485, 0.02954, 0.7106, 0.5425, 0.5272, 0.02931, 0.2762, 0.151, 0.06722, 0.1549, 0.6613, 0.6207, 0.02209, 0.06964, 0.188, 0.1257, 0.05787, 0.4154, 0.09148, 0.3386, 0.1184, 0.009742]): _vg.add([_i], _w, 'REPLACE')
_vg = ob_cube_000.vertex_groups.new(name='FrontLeftFoot')
for _i, _w in zip([108, 109, 112, 114, 115, 116, 117, 118, 119, 120, 121, 122, 123, 124, 125], [0.02493, 0.05285, 0.0436, 0.8863, 0.975, 0.9499, 0.476, 0.9966, 0.4724, 0.7828, 0.9543, 0.1478, 0.8455, 0.1233, 0.9917]): _vg.add([_i], _w, 'REPLACE')
_vg = ob_cube_000.vertex_groups.new(name='Head')
for _i, _w in zip([46, 47, 48, 49, 50, 51, 52, 53, 54, 55, 56, 57, 58, 59, 60, 61, 62, 63, 64, 65, 66, 67, 68, 69, 74, 101, 172, 173, 174, 175, 176, 177, 178, 179, 180, 181, 182, 183, 184, 185, 186, 187, 188, 189, 190, 191, 192, 193, 194, 195, 196, 197, 198, 199, 200, 201, 202, 203, 204, 205, 213, 229, 246, 257], [0.6355, 0.1216, 0.2027, 0.9494, 0.1227, 0.1039, 0.895, 0.9119, 0.9864, 0.9917, 0.9833, 0.9754, 0.9802, 0.9848, 0.9864, 0.981, 0.9852, 0.9852, 0.9843, 0.9831, 0.0, 0.0, 0.0, 0.0, 0.008741, 0.02613, 0.5954, 0.01294, 0.1346, 0.156, 0.1311, 0.2069, 0.9298, 0.1417, 0.9538, 0.9306, 0.1088, 0.8686, 0.8837, 0.8916, 0.9963, 0.9924, 0.9858, 0.9796, 0.9848, 0.976, 0.969, 0.965, 0.9617, 0.9726, 0.9774, 0.9709, 0.975, 0.9759, 0.9752, 0.9734, 0.0, 0.0, 0.0, 0.0, 0.01873, 0.04636, 0.02022, 0.04597]): _vg.add([_i], _w, 'REPLACE')
_vg = ob_cube_000.vertex_groups.new(name='BackRightKnee')
for _i, _w in zip([128, 137, 138, 141, 142, 143, 144, 145, 146, 147, 148, 149, 150, 151, 152, 153, 154, 155, 156, 157, 158, 159, 161, 162, 163, 166, 167, 168, 169, 171], [0.01867, 0.03621, 0.07525, 0.1009, 0.849, 0.1446, 0.5091, 0.4916, 0.7706, 0.2342, 0.9775, 0.8484, 1.025, 0.9796, 0.9243, 0.8714, 0.2183, 0.03091, 0.9003, 0.9423, 0.1778, 0.109, 0.4789, 0.4913, 0.1102, 0.8031, 0.9888, 0.9404, 0.5142, 0.5088]): _vg.add([_i], _w, 'REPLACE')
_vg = ob_cube_000.vertex_groups.new(name='FrontRightKnee')
for _i, _w in zip([170, 216, 217, 218, 228, 230, 251, 252, 253, 254, 256, 258, 259, 260, 261, 262, 263, 264, 265, 266, 267, 268, 269, 270, 272, 273, 275, 276, 277, 278, 279, 280], [0.02139, 0.017, 0.03485, 0.1241, 0.06929, 0.03382, 0.08581, 0.3657, 0.1871, 0.8459, 0.1066, 0.9501, 0.9335, 0.9872, 0.8966, 0.972, 0.8193, 0.9609, 0.944, 0.9747, 1.034, 0.9522, 0.9869, 0.1074, 0.05677, 0.526, 0.5261, 0.2086, 0.03611, 0.857, 0.1649, 0.8724]): _vg.add([_i], _w, 'REPLACE')
_vg = ob_cube_000.vertex_groups.new(name='BackLeftKnee')
for _i, _w in zip([2, 11, 12, 15, 16, 17, 18, 19, 20, 21, 22, 23, 24, 25, 26, 27, 28, 29, 30, 31, 32, 33, 35, 36, 37, 40, 41, 42, 43, 45], [0.02218, 0.19, 0.07745, 0.1037, 0.8416, 0.1933, 0.525, 0.4918, 0.8672, 0.7166, 0.9727, 0.846, 1.033, 0.9788, 0.9379, 0.8928, 0.2281, 0.03242, 0.9079, 0.9386, 0.1695, 0.118, 0.4859, 0.4917, 0.09154, 0.8108, 0.9909, 0.9422, 0.5113, 0.5117]): _vg.add([_i], _w, 'REPLACE')
_vg = ob_cube_000.vertex_groups.new(name='FrontLeftKnee')
for _i, _w in zip([44, 73, 76, 77, 83, 84, 95, 96, 97, 98, 100, 102, 103, 104, 105, 106, 107, 108, 109, 110, 111, 112, 113, 114, 116, 117, 119, 120, 121, 122, 123, 124, 217], [0.0008256, 0.002255, 0.01384, 0.1134, 0.06976, 0.0137, 0.09136, 0.3599, 0.1737, 0.8346, 0.1255, 0.9534, 0.9388, 0.9856, 0.8967, 0.971, 0.8201, 0.9605, 0.9445, 0.975, 1.036, 0.9521, 0.9871, 0.1136, 0.05027, 0.5239, 0.5274, 0.2168, 0.04135, 0.8513, 0.1549, 0.8757, 0.027]): _vg.add([_i], _w, 'REPLACE')
_vg = ob_cube_000.vertex_groups.new(name='Chest')
for _i, _w in zip([1, 3, 7, 46, 47, 48, 51, 71, 72, 73, 74, 75, 76, 77, 78, 79, 80, 81, 82, 83, 85, 86, 87, 88, 89, 90, 91, 92, 93, 94, 96, 100, 126, 127, 129, 133, 172, 173, 175, 176, 177, 182, 210, 211, 212, 213, 214, 215, 216, 217, 218, 219, 220, 221, 222, 223, 225, 226, 227, 228, 231, 232, 233, 234, 235, 236, 237, 238, 239, 240, 241, 242, 243, 244, 245, 246, 247, 248, 249, 250, 252], [0.1044, 0.08778, 0.03872, 0.03294, 0.1627, 0.1169, 0.3841, 0.5124, 0.6912, 0.1176, 0.5931, 0.04917, 0.2448, 0.01861, 0.4996, 0.03526, 0.2175, 0.8033, 0.01947, 0.07366, 0.2385, 0.3304, 0.821, 0.6892, 0.3817, 0.3091, 0.6926, 0.6728, 0.9139, 0.8623, 0.01067, 0.01177, 0.006864, 0.09743, 0.09605, 0.03493, 0.05079, 0.8187, 0.1154, 0.1764, 0.1254, 0.3889, 0.4678, 0.6393, 0.08893, 0.5443, 0.2672, 0.04783, 0.2399, 0.05051, 0.0211, 0.7401, 0.4929, 0.1497, 0.0, 0.04989, 0.2328, 0.7583, 0.006489, 0.06708, 0.2599, 0.3364, 0.6909, 0.6887, 0.3837, 0.3143, 0.6991, 0.6764, 0.9091, 0.8611, 0.6886, 0.8908, 0.3426, 0.4377, 0.393, 0.3566, 0.6657, 0.6706, 0.8546, 0.8992, 0.006274]): _vg.add([_i], _w, 'REPLACE')
_vg = ob_cube_000.vertex_groups.new(name='BackRightLeg.001')
for _i, _w in zip([75, 76, 127, 128, 129, 130, 131, 132, 133, 135, 136, 137, 138, 139, 140, 141, 142, 143, 144, 145, 146, 147, 149, 166, 169, 210, 211, 214, 215, 216, 224, 228, 252], [0.06117, 0.03974, 0.3254, 0.2516, 0.03989, 0.02252, 0.2605, 0.4762, 0.4334, 0.4871, 0.09018, 0.7474, 0.7759, 0.5026, 0.5483, 0.6984, 0.1398, 0.8136, 0.479, 0.4857, 0.2144, 0.7294, 0.02645, 0.0497, 0.4766, 0.08477, 0.008385, 0.1171, 0.3064, 0.1572, 0.1205, 0.07045, 0.004329]): _vg.add([_i], _w, 'REPLACE')
_vg = ob_cube_000.vertex_groups.new(name='FrontRightLeg.001')
for _i, _w in zip([84, 170, 172, 174, 176, 179, 183, 214, 216, 217, 218, 227, 228, 229, 230, 251, 252, 253, 254, 255, 256, 257, 258, 259, 261, 263], [0.02641, 0.8144, 0.05892, 0.1115, 0.008682, 0.3607, 0.05056, 0.007481, 0.05083, 0.08441, 0.1763, 0.1372, 0.1075, 0.1411, 0.3151, 0.8736, 0.2407, 0.6073, 0.08063, 0.8588, 0.1413, 0.3111, 0.001902, 0.05373, 0.054, 0.08668]): _vg.add([_i], _w, 'REPLACE')
_vg = ob_cube_000.vertex_groups.new(name='BackLeftLeg.001')
for _i, _w in zip([1, 2, 3, 4, 5, 6, 7, 9, 10, 11, 12, 13, 14, 15, 16, 17, 18, 19, 20, 21, 23, 40, 43, 71, 75, 76, 83, 96, 214, 215, 216, 224], [0.3214, 0.2568, 0.02712, 0.02016, 0.2608, 0.4743, 0.4312, 0.4772, 0.08543, 0.5996, 0.7871, 0.4994, 0.5468, 0.6976, 0.1459, 0.7626, 0.4648, 0.4848, 0.1198, 0.2475, 0.02329, 0.0357, 0.4794, 0.07837, 0.3037, 0.155, 0.06934, 0.002908, 0.1156, 0.06024, 0.03904, 0.1201]): _vg.add([_i], _w, 'REPLACE')
_vg = ob_cube_000.vertex_groups.new(name='FrontLeftLeg.001')
for _i, _w in zip([44, 46, 47, 50, 52, 73, 76, 77, 82, 83, 84, 95, 96, 97, 98, 99, 100, 101, 103, 105, 107, 174, 214, 217, 229, 230], [0.8577, 0.05356, 0.003134, 0.376, 0.03329, 0.01251, 0.05034, 0.1695, 0.1508, 0.1108, 0.2852, 0.862, 0.246, 0.6295, 0.08827, 0.8011, 0.158, 0.2827, 0.05087, 0.05507, 0.08686, 0.1087, 0.006377, 0.08071, 0.1323, 0.03372]): _vg.add([_i], _w, 'REPLACE')
_vg = ob_cube_000.vertex_groups.new(name='Neck')
for _i, _w in zip([46, 47, 48, 50, 51, 53, 66, 67, 68, 69, 74, 81, 82, 84, 85, 86, 87, 88, 89, 90, 91, 92, 93, 94, 101, 172, 173, 174, 175, 176, 177, 179, 180, 182, 184, 185, 202, 203, 204, 205, 213, 226, 227, 229, 230, 231, 232, 233, 234, 235, 236, 237, 238, 239, 240, 241, 242, 243, 244, 245, 246, 247, 248, 249, 250, 257], [0.1795, 0.5473, 0.6364, 0.006489, 0.4329, 0.04946, 1.0, 1.0, 1.0, 1.0, 0.1306, 0.02171, 0.06809, 0.007629, 0.7463, 0.6456, 0.09197, 0.09391, 0.5859, 0.6589, 0.2589, 0.283, 0.07285, 0.1177, 0.002714, 0.1865, 0.1256, 0.2983, 0.6978, 0.4849, 0.6139, 0.01962, 0.01587, 0.407, 0.0608, 0.01596, 1.0, 1.0, 1.0, 1.0, 0.1266, 0.03196, 0.05275, 0.1059, 0.01757, 0.7236, 0.6392, 0.09227, 0.09431, 0.5839, 0.6536, 0.2534, 0.28, 0.07692, 0.1188, 0.09443, 0.09242, 0.6331, 0.5459, 0.5749, 0.5911, 0.2923, 0.259, 0.1246, 0.08377, 0.01301]): _vg.add([_i], _w, 'REPLACE')
_vg = ob_cube_000.vertex_groups.new(name='BackRightKnee.001')
for _i, _w in zip([156, 157, 161, 162, 168, 171], [0.04924, 0.01574, 0.1868, 0.0776, 0.07776, 0.8794]): _vg.add([_i], _w, 'REPLACE')
_vg = ob_cube_000.vertex_groups.new(name='FrontRightKnee.001')
for _i, _w in zip([272, 273, 275, 278, 279, 280], [0.04407, 0.7666, 0.06363, 0.03296, 0.003004, 0.1432]): _vg.add([_i], _w, 'REPLACE')
_vg = ob_cube_000.vertex_groups.new(name='BackLeftKnee.001')
for _i, _w in zip([30, 31, 35, 36, 42, 45], [0.02396, 0.01521, 0.1073, 0.0765, 0.07105, 0.8238]): _vg.add([_i], _w, 'REPLACE')
_vg = ob_cube_000.vertex_groups.new(name='FrontLeftKnee.001')
for _i, _w in zip([116, 117, 119, 122, 124], [0.04038, 0.7932, 0.07082, 0.04138, 0.1431]): _vg.add([_i], _w, 'REPLACE')
_m = ob_cube_000.modifiers.new('Armature', 'ARMATURE')
_m.object = ob_armature

# ---- collection membership
col_collection_1.objects.link(ob_armature)
col_collection_1.objects.link(ob_cube_000)

# ---- scene / render settings (as saved in the file)
scene.frame_start = 0; scene.frame_end = 15; scene.frame_set(15)
scene.render.engine = 'BLENDER_EEVEE_NEXT'
scene.render.resolution_percentage = 50
scene.render.dither_intensity = 0.0
scene.cycles.use_denoising = False
scene.cycles.samples = 128
scene.cycles.sampling_pattern = 'TABULATED_SOBOL'
scene.cycles.light_sampling_threshold = 0.0
scene.cycles.use_adaptive_sampling = False
scene.cycles.use_light_tree = False
scene.cycles.blur_glossy = 0.0
scene.cycles.sample_clamp_indirect = 0.0
scene.view_settings.view_transform = 'Standard'
bpy.context.view_layer.update()

# ---- added for rendering (the .blend has no active camera and no usable light): camera, sun
cam_auto = bpy.data.cameras.new('AutoCamera')
cam_auto.lens = 50.0
cam_auto.sensor_width = 36.0
cam_auto.clip_end = 1000.0
ob_auto_camera = bpy.data.objects.new('AutoCamera', cam_auto)
scene.collection.objects.link(ob_auto_camera)
ob_auto_camera.location = (3.80613, -4.721, 4.15291)
ob_auto_camera.rotation_euler = (1.09748, -7.21219e-08, 0.694738)
scene.camera = ob_auto_camera
light_auto_sun = bpy.data.lights.new('AutoSun', 'SUN')
light_auto_sun.energy = 3.0
light_auto_sun.angle = 0.0523599
ob_auto_sun = bpy.data.objects.new('AutoSun', light_auto_sun)
scene.collection.objects.link(ob_auto_sun)
ob_auto_sun.rotation_euler = (0.872665, 0.174533, 0.523599)
bpy.context.view_layer.update()
